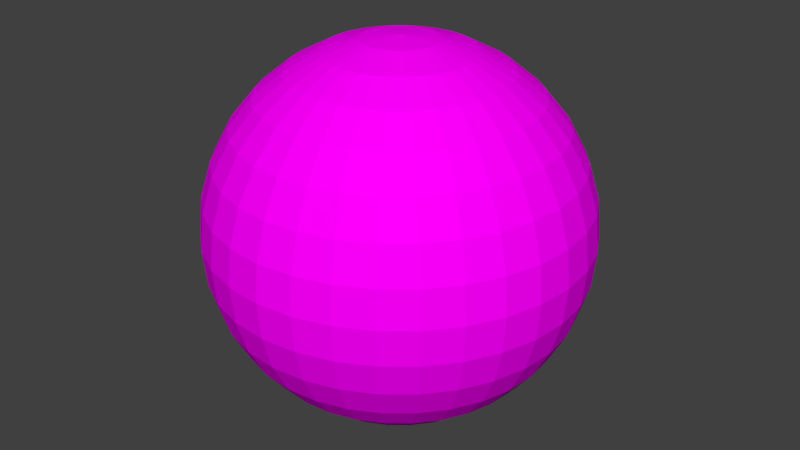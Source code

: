 # Source: ball.blend  (saved by Blender 2.79.0; exported with 4.5.12 LTS)
import bpy
from mathutils import Matrix  # noqa: F401  (used for matrix-valued properties, if any)

bpy.ops.wm.read_factory_settings(use_empty=True)
scene = bpy.context.scene
scene.name = 'Scene'

# ---- collections
col_collection_1 = bpy.data.collections.new('Collection 1'); scene.collection.children.link(col_collection_1)

# ---- images (referenced by path relative to the original .blend; pixels are not part of the script)
import os
ASSET_DIR = os.environ.get("B2B_ASSET_DIR", "")  # directory of the original .blend (textures are referenced by path, not embedded)
HERE = os.path.dirname(os.path.abspath(__file__))  # packed textures are extracted next to this script under _unpacked/

def load_image(name, relpath, width, height, colorspace="sRGB"):
    """Load a texture the original file referenced (path relative to the .blend, or extracted next to this script)."""
    p = next((c for c in (os.path.join(HERE, relpath), os.path.join(ASSET_DIR, relpath)) if relpath and os.path.exists(c)), "")
    if p:
        img = bpy.data.images.load(p, check_existing=True)
        img.name = name
    else:  # same state as the original file: an image datablock whose file is absent (Cycles renders it pink)
        img = bpy.data.images.new(name, width, height)
        img.source = "FILE"
        img.filepath = "//" + (relpath or name)
    img.colorspace_settings.name = colorspace
    return img
img_black_diffuse_color = load_image('BLACK Diffuse Color', '', 1024, 1024, 'sRGB')
img_untitled = load_image('Untitled', 'Materials/BALL.png', 1024, 1024, 'sRGB')

# ---- materials (node trees are filled in below, after node groups)
mat_black = bpy.data.materials.new('BLACK')
mat_black.alpha_threshold = 0.0
mat_black.diffuse_color = (0.0, 0.0, 0.0, 1.0)
mat_black.roughness = 0.5
mat_white = bpy.data.materials.new('WHITE')
mat_white.alpha_threshold = 0.0
mat_white.diffuse_color = (1.0, 1.0, 1.0, 1.0)
mat_white.roughness = 0.5

# ---- material node trees
mat_black.use_nodes = True; mat_black.node_tree.nodes.clear()
_N = mat_black.node_tree.nodes; _L = mat_black.node_tree.links
n0 = _N.new('ShaderNodeOutputMaterial'); n0.name = 'Material Output'; n0.location = (300, 300)
n1 = _N.new('ShaderNodeBsdfDiffuse'); n1.name = 'Diffuse BSDF'; n1.location = (10, 300)
n2 = _N.new('ShaderNodeTexImage'); n2.name = 'Image Texture'; n2.location = (0, 0)
n2.width = 140
n2.image = img_black_diffuse_color
n3 = _N.new('ShaderNodeTexImage'); n3.name = 'Image Texture.001'; n3.location = (-180, 300)
n3.width = 140
n3.image = img_untitled
_L.new(n1.outputs[0], n0.inputs[0])
_L.new(n3.outputs[0], n1.inputs[0])
n0.is_active_output = True
mat_white.use_nodes = True; mat_white.node_tree.nodes.clear()
_N = mat_white.node_tree.nodes; _L = mat_white.node_tree.links
n0 = _N.new('ShaderNodeOutputMaterial'); n0.name = 'Material Output'; n0.location = (300, 300)
n1 = _N.new('ShaderNodeBsdfDiffuse'); n1.name = 'Diffuse BSDF'; n1.location = (10, 300)
n2 = _N.new('ShaderNodeTexImage'); n2.name = 'Image Texture'; n2.location = (-180, 300)
n2.width = 140
n2.image = img_untitled
_L.new(n1.outputs[0], n0.inputs[0])
_L.new(n2.outputs[0], n1.inputs[0])
n0.is_active_output = True

# ---- world
world_world = bpy.data.worlds.new('World'); scene.world = world_world
world_world.use_nodes = True; world_world.node_tree.nodes.clear()
_N = world_world.node_tree.nodes; _L = world_world.node_tree.links
n0 = _N.new('ShaderNodeOutputWorld'); n0.name = 'World Output'; n0.location = (300, 300)
n1 = _N.new('ShaderNodeBackground'); n1.name = 'Background'; n1.location = (10, 300)
n1.inputs[0].default_value = (0.05088, 0.05088, 0.05088, 1.0)
_L.new(n1.outputs[0], n0.inputs[0])
n0.is_active_output = True
world_world.color = (0.05088, 0.05088, 0.05088)
world_world.use_sun_shadow = False
world_world.sun_shadow_jitter_overblur = 0.0
world_world.cycles.sampling_method = 'MANUAL'

# ---- meshes
me_sphere_001 = bpy.data.meshes.new('Sphere.001')
me_sphere_001.from_pydata([(0.0, 0.9808, 0.1951), (0.0, 1.0, 7.55e-08), (0.0, 0.9808, -0.1951), (0.1913, 0.9619, 0.1951), (0.1951, 0.9808, 7.55e-08), (0.1913, 0.9619, -0.1951), (0.3753, 0.9061, 0.1951), (0.3827, 0.9239, 7.55e-08), (0.3753, 0.9061, -0.1951), (0.1084, 0.1622, 0.9808), (0.2126, 0.3182, 0.9239), (0.3087, 0.4619, 0.8315), (0.3928, 0.5879, 0.7071), (0.4619, 0.6913, 0.5556), (0.5133, 0.7682, 0.3827), (0.5449, 0.8155, 0.1951), (0.5556, 0.8315, 7.55e-08), (0.5449, 0.8155, -0.1951), (0.5133, 0.7682, -0.3827), (0.4619, 0.6913, -0.5556), (0.3928, 0.5879, -0.7071), (0.3087, 0.4619, -0.8315), (0.2126, 0.3182, -0.9239), (0.1084, 0.1622, -0.9808), (0.1379, 0.1379, 0.9808), (0.2706, 0.2706, 0.9239), (0.3928, 0.3928, 0.8315), (0.5, 0.5, 0.7071), (0.5879, 0.5879, 0.5556), (0.6533, 0.6533, 0.3827), (0.6935, 0.6935, 0.1951), (0.7071, 0.7071, 7.55e-08), (0.6935, 0.6935, -0.1951), (0.6533, 0.6533, -0.3827), (0.5879, 0.5879, -0.5556), (0.5, 0.5, -0.7071), (0.3928, 0.3928, -0.8315), (0.2706, 0.2706, -0.9239), (0.1379, 0.1379, -0.9808), (0.8155, 0.5449, 0.1951), (0.8315, 0.5556, 7.55e-08), (0.8155, 0.5449, -0.1951), (0.9061, 0.3753, 0.1951), (0.9239, 0.3827, 7.55e-08), (0.9061, 0.3753, -0.1951), (0.9619, 0.1913, 0.1951), (0.9808, 0.1951, 7.55e-08), (0.9619, 0.1913, -0.1951), (0.9808, -3.937e-07, 0.1951), (1.0, -3.788e-07, 7.55e-08), (0.9808, -3.937e-07, -0.1951), (0.9619, -0.1913, 0.1951), (0.9808, -0.1951, 7.55e-08), (0.9619, -0.1913, -0.1951), (0.9061, -0.3753, 0.1951), (0.9239, -0.3827, 7.55e-08), (0.9061, -0.3753, -0.1951), (0.1622, -0.1084, 0.9808), (0.3182, -0.2126, 0.9239), (0.4619, -0.3087, 0.8315), (0.5879, -0.3928, 0.7071), (0.6913, -0.4619, 0.5556), (0.7682, -0.5133, 0.3827), (0.8155, -0.5449, 0.1951), (0.8315, -0.5556, 7.55e-08), (0.8155, -0.5449, -0.1951), (0.7682, -0.5133, -0.3827), (0.6913, -0.4619, -0.5556), (0.5879, -0.3928, -0.7071), (0.4619, -0.3087, -0.8315), (0.3182, -0.2126, -0.9239), (0.1622, -0.1084, -0.9808), (0.1379, -0.138, 0.9808), (0.2706, -0.2706, 0.9239), (0.3928, -0.3928, 0.8315), (0.5, -0.5, 0.7071), (0.5879, -0.5879, 0.5556), (0.6533, -0.6533, 0.3827), (0.6935, -0.6935, 0.1951), (0.7071, -0.7071, 7.55e-08), (0.6935, -0.6935, -0.1951), (0.6533, -0.6533, -0.3827), (0.5879, -0.5879, -0.5556), (0.5, -0.5, -0.7071), (0.3928, -0.3928, -0.8315), (0.2706, -0.2706, -0.9239), (0.1379, -0.138, -0.9808), (0.5449, -0.8155, 0.1951), (0.5556, -0.8315, 7.55e-08), (0.5449, -0.8155, -0.1951), (0.3753, -0.9061, 0.1951), (0.3827, -0.9239, 7.55e-08), (0.3753, -0.9061, -0.1951), (0.1913, -0.9619, 0.1951), (0.1951, -0.9808, 7.55e-08), (0.1913, -0.9619, -0.1951), (-8.544e-08, -0.9808, 0.1951), (-1.003e-07, -1.0, 7.55e-08), (-8.544e-08, -0.9808, -0.1951), (-0.1913, -0.9619, 0.1951), (-0.1951, -0.9808, 7.55e-08), (-0.1913, -0.9619, -0.1951), (-0.3753, -0.9061, 0.1951), (-0.3827, -0.9239, 7.55e-08), (-0.3753, -0.9061, -0.1951), (-0.1084, -0.1622, 0.9808), (-0.2126, -0.3182, 0.9239), (-0.3087, -0.4619, 0.8315), (-0.3928, -0.5879, 0.7071), (-0.4619, -0.6913, 0.5556), (-0.5133, -0.7682, 0.3827), (-0.5449, -0.8155, 0.1951), (-0.5556, -0.8315, 7.55e-08), (-0.5449, -0.8155, -0.1951), (-0.5133, -0.7682, -0.3827), (-0.4619, -0.6913, -0.5556), (-0.3928, -0.5879, -0.7071), (-0.3087, -0.4619, -0.8315), (-0.2126, -0.3182, -0.9239), (-0.1084, -0.1622, -0.9808), (-0.1379, -0.138, 0.9808), (-0.2706, -0.2706, 0.9239), (-0.3928, -0.3928, 0.8315), (-0.5, -0.5, 0.7071), (-0.5879, -0.5879, 0.5556), (-0.6533, -0.6533, 0.3827), (-0.6935, -0.6935, 0.1951), (-0.7071, -0.7071, 7.55e-08), (-0.6935, -0.6935, -0.1951), (-0.6533, -0.6533, -0.3827), (-0.5879, -0.5879, -0.5556), (-0.5, -0.5, -0.7071), (-0.3928, -0.3928, -0.8315), (-0.2706, -0.2706, -0.9239), (-0.1379, -0.1379, -0.9808), (-0.8155, -0.5449, 0.1951), (-0.8315, -0.5556, 7.55e-08), (-0.8155, -0.5449, -0.1951), (-0.9061, -0.3753, 0.1951), (-0.9239, -0.3827, 7.55e-08), (-0.9061, -0.3753, -0.1951), (-0.9619, -0.1913, 0.1951), (-0.9808, -0.1951, 7.55e-08), (-0.9619, -0.1913, -0.1951), (-0.9808, -9.567e-08, 0.1951), (-1.0, -1.404e-07, 7.55e-08), (-0.9808, -9.567e-08, -0.1951), (-0.9619, 0.1913, 0.1951), (-0.9808, 0.1951, 7.55e-08), (-0.9619, 0.1913, -0.1951), (-0.9061, 0.3753, 0.1951), (-0.9239, 0.3827, 7.55e-08), (-0.9061, 0.3753, -0.1951), (-0.1622, 0.1084, 0.9808), (-0.3182, 0.2126, 0.9239), (-0.4619, 0.3087, 0.8315), (-0.5879, 0.3928, 0.7071), (-0.6913, 0.4619, 0.5556), (-0.7682, 0.5133, 0.3827), (-0.8155, 0.5449, 0.1951), (-0.8315, 0.5556, 7.55e-08), (-0.8155, 0.5449, -0.1951), (-0.7682, 0.5133, -0.3827), (-0.6913, 0.4619, -0.5556), (-0.5879, 0.3928, -0.7071), (-0.4619, 0.3087, -0.8315), (-0.3182, 0.2126, -0.9239), (-0.1622, 0.1084, -0.9808), (-0.1379, 0.1379, 0.9808), (-0.2706, 0.2706, 0.9239), (-0.3928, 0.3928, 0.8315), (-0.5, 0.5, 0.7071), (-0.5879, 0.5879, 0.5556), (-0.6533, 0.6533, 0.3827), (-0.6935, 0.6935, 0.1951), (-0.7071, 0.7071, 7.55e-08), (-0.6935, 0.6935, -0.1951), (-0.6533, 0.6533, -0.3827), (-0.5879, 0.5879, -0.5556), (-0.5, 0.5, -0.7071), (-0.3928, 0.3928, -0.8315), (-0.2706, 0.2706, -0.9239), (-0.1379, 0.1379, -0.9808), (-0.5449, 0.8155, 0.1951), (-0.5556, 0.8315, 7.55e-08), (-0.5449, 0.8155, -0.1951), (-0.3753, 0.9061, 0.1951), (-0.3827, 0.9239, 7.55e-08), (-0.3753, 0.9061, -0.1951), (-0.1913, 0.9619, 0.1951), (-0.1951, 0.9808, 7.55e-08), (-0.1913, 0.9619, -0.1951)], [], [(1, 0, 3, 4), (5, 4, 7, 8), (7, 6, 15, 16), (18, 17, 32, 33), (11, 10, 25, 26), (19, 18, 33, 34), (12, 11, 26, 27), (20, 19, 34, 35), (13, 12, 27, 28), (21, 20, 35, 36), (14, 13, 28, 29), (22, 21, 36, 37), (15, 14, 29, 30), (23, 22, 37, 38), (16, 15, 30, 31), (17, 16, 31, 32), (10, 9, 24, 25), (31, 30, 39, 40), (41, 40, 43, 44), (43, 42, 45, 46), (47, 46, 49, 50), (49, 48, 51, 52), (53, 52, 55, 56), (55, 54, 63, 64), (68, 67, 82, 83), (61, 60, 75, 76), (69, 68, 83, 84), (62, 61, 76, 77), (70, 69, 84, 85), (63, 62, 77, 78), (71, 70, 85, 86), (64, 63, 78, 79), (65, 64, 79, 80), (58, 57, 72, 73), (66, 65, 80, 81), (59, 58, 73, 74), (67, 66, 81, 82), (60, 59, 74, 75), (79, 78, 87, 88), (89, 88, 91, 92), (91, 90, 93, 94), (95, 94, 97, 98), (97, 96, 99, 100), (101, 100, 103, 104), (103, 102, 111, 112), (111, 110, 125, 126), (119, 118, 133, 134), (112, 111, 126, 127), (113, 112, 127, 128), (106, 105, 120, 121), (114, 113, 128, 129), (107, 106, 121, 122), (115, 114, 129, 130), (108, 107, 122, 123), (116, 115, 130, 131), (109, 108, 123, 124), (117, 116, 131, 132), (110, 109, 124, 125), (118, 117, 132, 133), (127, 126, 135, 136), (137, 136, 139, 140), (139, 138, 141, 142), (143, 142, 145, 146), (145, 144, 147, 148), (149, 148, 151, 152), (151, 150, 159, 160), (154, 153, 168, 169), (162, 161, 176, 177), (155, 154, 169, 170), (163, 162, 177, 178), (156, 155, 170, 171), (164, 163, 178, 179), (157, 156, 171, 172), (165, 164, 179, 180), (158, 157, 172, 173), (166, 165, 180, 181), (159, 158, 173, 174), (167, 166, 181, 182), (160, 159, 174, 175), (161, 160, 175, 176), (175, 174, 183, 184), (185, 184, 187, 188), (187, 186, 189, 190), (191, 190, 1, 2)])
_uv = me_sphere_001.uv_layers.new(name='UVMap')
_uv.uv.foreach_set('vector', [0.4216, 0.8383, 0.4254, 0.8128, 0.4388, 0.8181, 0.4364, 0.8442, 0.4334, 0.8703, 0.4364, 0.8442, 0.4517, 0.8472, 0.4508, 0.8736, 0.4517, 0.8472, 0.4525, 0.8208, 0.4663, 0.8206, 0.4672, 0.847, 0.04668, 0.8998, 0.04495, 0.8734, 0.0622, 0.8697, 0.06667, 0.8954, 0.0396, 0.7149, 0.03858, 0.6885, 0.04479, 0.6871, 0.04766, 0.7132, 0.04971, 0.9261, 0.04668, 0.8998, 0.06667, 0.8954, 0.07403, 0.9207, 0.04046, 0.7413, 0.0396, 0.7149, 0.04766, 0.7132, 0.05003, 0.7392, 0.05713, 0.9521, 0.04971, 0.9261, 0.07403, 0.9207, 0.08953, 0.9446, 0.04123, 0.7678, 0.04046, 0.7413, 0.05003, 0.7392, 0.05218, 0.7654, 0.1061, 0.9755, 0.05713, 0.9521, 0.08953, 0.9446, 0.1348, 0.9621, 0.04199, 0.7942, 0.04123, 0.7678, 0.05218, 0.7654, 0.05428, 0.7915, 0.2296, 0.9625, 0.1061, 0.9755, 0.1348, 0.9621, 0.2073, 0.9566, 0.04281, 0.8206, 0.04199, 0.7942, 0.05428, 0.7915, 0.05649, 0.8176, 0.2427, 0.9368, 0.2296, 0.9625, 0.2073, 0.9566, 0.2358, 0.9352, 0.04375, 0.847, 0.04281, 0.8206, 0.05649, 0.8176, 0.05903, 0.8437, 0.04495, 0.8734, 0.04375, 0.847, 0.05903, 0.8437, 0.0622, 0.8697, 0.03858, 0.6885, 0.03721, 0.6621, 0.04096, 0.6613, 0.04479, 0.6871, 0.05903, 0.8437, 0.05649, 0.8176, 0.0698, 0.812, 0.0737, 0.8375, 0.07845, 0.8627, 0.0737, 0.8375, 0.08756, 0.8288, 0.09341, 0.8532, 0.08756, 0.8288, 0.08258, 0.8041, 0.09481, 0.7942, 0.1006, 0.8182, 0.1071, 0.8418, 0.1006, 0.8182, 0.1129, 0.8061, 0.1198, 0.8291, 0.1129, 0.8061, 0.1065, 0.7827, 0.1179, 0.7701, 0.1246, 0.793, 0.1316, 0.8156, 0.1246, 0.793, 0.136, 0.7793, 0.143, 0.8018, 0.136, 0.7793, 0.129, 0.7567, 0.1402, 0.7429, 0.1473, 0.7654, 0.1784, 0.8535, 0.1692, 0.8324, 0.1792, 0.8202, 0.1872, 0.8423, 0.1239, 0.6993, 0.1134, 0.679, 0.1225, 0.666, 0.1344, 0.6857, 0.1897, 0.8733, 0.1784, 0.8535, 0.1872, 0.8423, 0.1968, 0.8634, 0.1326, 0.7208, 0.1239, 0.6993, 0.1344, 0.6857, 0.1437, 0.7069, 0.2043, 0.8905, 0.1897, 0.8733, 0.1968, 0.8634, 0.2091, 0.8828, 0.1402, 0.7429, 0.1326, 0.7208, 0.1437, 0.7069, 0.1516, 0.7291, 0.2233, 0.9037, 0.2043, 0.8905, 0.2091, 0.8828, 0.2254, 0.8992, 0.1473, 0.7654, 0.1402, 0.7429, 0.1516, 0.7291, 0.1587, 0.7518, 0.1542, 0.788, 0.1473, 0.7654, 0.1587, 0.7518, 0.1653, 0.7747, 0.0825, 0.6462, 0.06022, 0.6371, 0.06079, 0.632, 0.08613, 0.6369, 0.1614, 0.8104, 0.1542, 0.788, 0.1653, 0.7747, 0.172, 0.7976, 0.1, 0.6609, 0.0825, 0.6462, 0.08613, 0.6369, 0.1069, 0.6491, 0.1692, 0.8324, 0.1614, 0.8104, 0.172, 0.7976, 0.1792, 0.8202, 0.1134, 0.679, 0.1, 0.6609, 0.1069, 0.6491, 0.1225, 0.666, 0.1587, 0.7518, 0.1516, 0.7291, 0.1636, 0.7157, 0.1705, 0.7388, 0.1767, 0.7622, 0.1705, 0.7388, 0.1828, 0.7268, 0.1885, 0.7509, 0.1828, 0.7268, 0.1763, 0.7031, 0.1902, 0.6919, 0.1959, 0.7164, 0.2008, 0.7412, 0.1959, 0.7164, 0.2099, 0.708, 0.2136, 0.7335, 0.2099, 0.708, 0.2053, 0.6826, 0.2217, 0.676, 0.2246, 0.7021, 0.227, 0.7282, 0.2246, 0.7021, 0.24, 0.6991, 0.2407, 0.7255, 0.24, 0.6991, 0.239, 0.6727, 0.2567, 0.6729, 0.2555, 0.6993, 0.2567, 0.6729, 0.2584, 0.6465, 0.2784, 0.6509, 0.2739, 0.6766, 0.249, 0.8842, 0.2503, 0.8578, 0.2565, 0.8592, 0.2527, 0.885, 0.2555, 0.6993, 0.2567, 0.6729, 0.2739, 0.6766, 0.2708, 0.7026, 0.2546, 0.7257, 0.2555, 0.6993, 0.2708, 0.7026, 0.2682, 0.7287, 0.4414, 0.5838, 0.4545, 0.6095, 0.4475, 0.6111, 0.419, 0.5897, 0.2537, 0.7521, 0.2546, 0.7257, 0.2682, 0.7287, 0.266, 0.7548, 0.3178, 0.5708, 0.4414, 0.5838, 0.419, 0.5897, 0.3465, 0.5842, 0.253, 0.7785, 0.2537, 0.7521, 0.266, 0.7548, 0.2639, 0.7809, 0.2689, 0.5942, 0.3178, 0.5708, 0.3465, 0.5842, 0.3013, 0.6017, 0.2522, 0.805, 0.253, 0.7785, 0.2639, 0.7809, 0.2618, 0.807, 0.2615, 0.6202, 0.2689, 0.5942, 0.3013, 0.6017, 0.2858, 0.6256, 0.2513, 0.8314, 0.2522, 0.805, 0.2618, 0.807, 0.2594, 0.8331, 0.2584, 0.6465, 0.2615, 0.6202, 0.2858, 0.6256, 0.2784, 0.6509, 0.2503, 0.8578, 0.2513, 0.8314, 0.2594, 0.8331, 0.2565, 0.8592, 0.2708, 0.7026, 0.2739, 0.6766, 0.2902, 0.6836, 0.2854, 0.7088, 0.2815, 0.7343, 0.2854, 0.7088, 0.2993, 0.7175, 0.2943, 0.7422, 0.2993, 0.7175, 0.3052, 0.6931, 0.3189, 0.7045, 0.3123, 0.7281, 0.3066, 0.7521, 0.3123, 0.7281, 0.3246, 0.7402, 0.3183, 0.7636, 0.3246, 0.7402, 0.3315, 0.7172, 0.3434, 0.7307, 0.3363, 0.7533, 0.3296, 0.7762, 0.3363, 0.7533, 0.3477, 0.767, 0.3408, 0.7896, 0.3477, 0.767, 0.3548, 0.7445, 0.3659, 0.7583, 0.359, 0.7809, 0.416, 0.6557, 0.435, 0.6426, 0.4371, 0.6471, 0.4209, 0.6635, 0.3443, 0.8255, 0.352, 0.8034, 0.3634, 0.8172, 0.3555, 0.8394, 0.4015, 0.673, 0.416, 0.6557, 0.4209, 0.6635, 0.4086, 0.6829, 0.3357, 0.847, 0.3443, 0.8255, 0.3555, 0.8394, 0.3461, 0.8606, 0.3902, 0.6927, 0.4015, 0.673, 0.4086, 0.6829, 0.3989, 0.704, 0.3251, 0.8673, 0.3357, 0.847, 0.3461, 0.8606, 0.3343, 0.8803, 0.381, 0.7139, 0.3902, 0.6927, 0.3989, 0.704, 0.3909, 0.7261, 0.3118, 0.8854, 0.3251, 0.8673, 0.3343, 0.8803, 0.3186, 0.8972, 0.3731, 0.7359, 0.381, 0.7139, 0.3909, 0.7261, 0.3838, 0.7487, 0.2942, 0.9001, 0.3118, 0.8854, 0.3186, 0.8972, 0.2979, 0.9094, 0.3659, 0.7583, 0.3731, 0.7359, 0.3838, 0.7487, 0.3771, 0.7716, 0.272, 0.9092, 0.2942, 0.9001, 0.2979, 0.9094, 0.2725, 0.9143, 0.359, 0.7809, 0.3659, 0.7583, 0.3771, 0.7716, 0.3704, 0.7945, 0.352, 0.8034, 0.359, 0.7809, 0.3704, 0.7945, 0.3634, 0.8172, 0.3704, 0.7945, 0.3771, 0.7716, 0.3885, 0.7841, 0.3822, 0.8075, 0.3753, 0.8306, 0.3822, 0.8075, 0.3946, 0.8195, 0.3881, 0.8432, 0.3946, 0.8195, 0.4003, 0.7954, 0.4125, 0.8051, 0.4077, 0.8299, 0.4019, 0.8544, 0.4077, 0.8299, 0.4216, 0.8383, 0.417, 0.8637])
me_sphere_001.materials.append(mat_black)
me_sphere_001.use_remesh_preserve_volume = False
me_sphere_001.use_remesh_preserve_attributes = False
me_sphere_001.use_mirror_vertex_groups = False
me_sphere_001.update()
me_sphere = bpy.data.meshes.new('Sphere')
me_sphere.from_pydata([(0.0, 0.1951, 0.9808), (0.0, 0.3827, 0.9239), (0.0, 0.5556, 0.8315), (0.0, 0.7071, 0.7071), (0.0, 0.8315, 0.5556), (0.0, 0.9239, 0.3827), (0.0, 0.9808, 0.1951), (0.0, 1.0, 7.55e-08), (0.0, 0.9808, -0.1951), (0.0, 0.5556, -0.8315), (0.03806, 0.1913, 0.9808), (0.07466, 0.3753, 0.9239), (0.1084, 0.5449, 0.8315), (0.1379, 0.6935, 0.7071), (0.1622, 0.8155, 0.5556), (0.1802, 0.9061, 0.3827), (0.1913, 0.9619, 0.1951), (0.1951, 0.9808, 7.55e-08), (0.1913, 0.9619, -0.1951), (0.1802, 0.9061, -0.3827), (0.1622, 0.8155, -0.5556), (0.1379, 0.6935, -0.7071), (0.1084, 0.5449, -0.8315), (0.07466, 0.3753, -0.9239), (0.03806, 0.1913, -0.9808), (0.07466, 0.1802, 0.9808), (0.1464, 0.3536, 0.9239), (0.2126, 0.5133, 0.8315), (0.2706, 0.6533, 0.7071), (0.3182, 0.7682, 0.5556), (0.3536, 0.8536, 0.3827), (0.3753, 0.9061, 0.1951), (0.3827, 0.9239, 7.55e-08), (0.3753, 0.9061, -0.1951), (0.3536, 0.8536, -0.3827), (0.3182, 0.7682, -0.5556), (0.2706, 0.6533, -0.7071), (0.2126, 0.5133, -0.8315), (0.1464, 0.3536, -0.9239), (0.07466, 0.1802, -0.9808), (0.1084, 0.1622, 0.9808), (0.2126, 0.3182, 0.9239), (0.3087, 0.4619, 0.8315), (0.3928, 0.5879, 0.7071), (0.4619, 0.6913, 0.5556), (0.5133, 0.7682, 0.3827), (0.5449, 0.8155, 0.1951), (0.5556, 0.8315, 7.55e-08), (0.5449, 0.8155, -0.1951), (0.5133, 0.7682, -0.3827), (0.4619, 0.6913, -0.5556), (0.3928, 0.5879, -0.7071), (0.3087, 0.4619, -0.8315), (0.2126, 0.3182, -0.9239), (0.1084, 0.1622, -0.9808), (0.1379, 0.1379, 0.9808), (0.2706, 0.2706, 0.9239), (0.3928, 0.3928, 0.8315), (0.5, 0.5, 0.7071), (0.5879, 0.5879, 0.5556), (0.6533, 0.6533, 0.3827), (0.6935, 0.6935, 0.1951), (0.7071, 0.7071, 7.55e-08), (0.6935, 0.6935, -0.1951), (0.6533, 0.6533, -0.3827), (0.5879, 0.5879, -0.5556), (0.5, 0.5, -0.7071), (0.3928, 0.3928, -0.8315), (0.2706, 0.2706, -0.9239), (0.1379, 0.1379, -0.9808), (0.1622, 0.1084, 0.9808), (0.3182, 0.2126, 0.9239), (0.4619, 0.3087, 0.8315), (0.5879, 0.3928, 0.7071), (0.6913, 0.4619, 0.5556), (0.7682, 0.5133, 0.3827), (0.8155, 0.5449, 0.1951), (0.8315, 0.5556, 7.55e-08), (0.8155, 0.5449, -0.1951), (0.7682, 0.5133, -0.3827), (0.6913, 0.4619, -0.5556), (0.5879, 0.3928, -0.7071), (0.4619, 0.3087, -0.8315), (0.3182, 0.2126, -0.9239), (0.1622, 0.1084, -0.9808), (0.1802, 0.07466, 0.9808), (0.3536, 0.1464, 0.9239), (0.5133, 0.2126, 0.8315), (0.6533, 0.2706, 0.7071), (0.7682, 0.3182, 0.5556), (0.8536, 0.3536, 0.3827), (0.9061, 0.3753, 0.1951), (0.9239, 0.3827, 7.55e-08), (0.9061, 0.3753, -0.1951), (0.8536, 0.3536, -0.3827), (0.7682, 0.3182, -0.5556), (0.6533, 0.2706, -0.7071), (0.5133, 0.2126, -0.8315), (0.3536, 0.1464, -0.9239), (0.1802, 0.07466, -0.9808), (0.1913, 0.03806, 0.9808), (0.3753, 0.07466, 0.9239), (0.5449, 0.1084, 0.8315), (0.6935, 0.1379, 0.7071), (0.8155, 0.1622, 0.5556), (0.9061, 0.1802, 0.3827), (0.9619, 0.1913, 0.1951), (0.9808, 0.1951, 7.55e-08), (0.9619, 0.1913, -0.1951), (0.9061, 0.1802, -0.3827), (0.8155, 0.1622, -0.5556), (0.6935, 0.1379, -0.7071), (0.5449, 0.1084, -0.8315), (0.3753, 0.07466, -0.9239), (0.1913, 0.03806, -0.9808), (0.1951, -3.266e-07, 0.9808), (0.3827, -3.192e-07, 0.9239), (0.5556, -3.117e-07, 0.8315), (0.7071, -3.192e-07, 0.7071), (0.8315, -3.341e-07, 0.5556), (0.9239, -2.745e-07, 0.3827), (0.9808, -3.937e-07, 0.1951), (1.0, -3.788e-07, 7.55e-08), (0.9808, -3.937e-07, -0.1951), (0.9239, -2.298e-07, -0.3827), (0.8315, -3.341e-07, -0.5556), (0.7071, -3.192e-07, -0.7071), (0.5556, -3.415e-07, -0.8315), (0.3827, -3.043e-07, -0.9239), (0.1951, -3.08e-07, -0.9808), (0.1913, -0.03806, 0.9808), (0.3753, -0.07466, 0.9239), (0.5449, -0.1084, 0.8315), (0.6935, -0.138, 0.7071), (0.8155, -0.1622, 0.5556), (0.9061, -0.1802, 0.3827), (0.9619, -0.1913, 0.1951), (0.9808, -0.1951, 7.55e-08), (0.9619, -0.1913, -0.1951), (0.9061, -0.1802, -0.3827), (0.8155, -0.1622, -0.5556), (0.6935, -0.138, -0.7071), (0.5449, -0.1084, -0.8315), (0.3753, -0.07466, -0.9239), (0.1913, -0.03806, -0.9808), (0.1802, -0.07466, 0.9808), (0.3536, -0.1464, 0.9239), (0.5133, -0.2126, 0.8315), (0.6533, -0.2706, 0.7071), (0.7682, -0.3182, 0.5556), (0.8536, -0.3536, 0.3827), (0.9061, -0.3753, 0.1951), (0.9239, -0.3827, 7.55e-08), (0.9061, -0.3753, -0.1951), (0.8536, -0.3536, -0.3827), (0.7682, -0.3182, -0.5556), (0.6533, -0.2706, -0.7071), (0.5133, -0.2126, -0.8315), (0.3536, -0.1464, -0.9239), (0.1802, -0.07466, -0.9808), (0.1622, -0.1084, 0.9808), (0.3182, -0.2126, 0.9239), (0.4619, -0.3087, 0.8315), (0.5879, -0.3928, 0.7071), (0.6913, -0.4619, 0.5556), (0.7682, -0.5133, 0.3827), (0.8155, -0.5449, 0.1951), (0.8315, -0.5556, 7.55e-08), (0.8155, -0.5449, -0.1951), (0.7682, -0.5133, -0.3827), (0.6913, -0.4619, -0.5556), (0.5879, -0.3928, -0.7071), (0.4619, -0.3087, -0.8315), (0.3182, -0.2126, -0.9239), (0.1622, -0.1084, -0.9808), (0.1379, -0.138, 0.9808), (0.2706, -0.2706, 0.9239), (0.3928, -0.3928, 0.8315), (0.5, -0.5, 0.7071), (0.5879, -0.5879, 0.5556), (0.6533, -0.6533, 0.3827), (0.6935, -0.6935, 0.1951), (0.7071, -0.7071, 7.55e-08), (0.6935, -0.6935, -0.1951), (0.6533, -0.6533, -0.3827), (0.5879, -0.5879, -0.5556), (0.5, -0.5, -0.7071), (0.3928, -0.3928, -0.8315), (0.2706, -0.2706, -0.9239), (0.1379, -0.138, -0.9808), (0.1084, -0.1622, 0.9808), (0.2126, -0.3182, 0.9239), (0.3087, -0.4619, 0.8315), (0.3928, -0.5879, 0.7071), (0.4619, -0.6913, 0.5556), (0.5133, -0.7682, 0.3827), (0.5449, -0.8155, 0.1951), (0.5556, -0.8315, 7.55e-08), (0.5449, -0.8155, -0.1951), (0.5133, -0.7682, -0.3827), (0.4619, -0.6913, -0.5556), (0.3928, -0.5879, -0.7071), (0.3087, -0.4619, -0.8315), (0.2126, -0.3182, -0.9239), (0.1084, -0.1622, -0.9808), (0.0, -3.258e-07, -1.0), (0.07466, -0.1802, 0.9808), (0.1464, -0.3536, 0.9239), (0.2126, -0.5133, 0.8315), (0.2706, -0.6533, 0.7071), (0.3182, -0.7682, 0.5556), (0.3536, -0.8536, 0.3827), (0.3753, -0.9061, 0.1951), (0.3827, -0.9239, 7.55e-08), (0.3753, -0.9061, -0.1951), (0.3536, -0.8536, -0.3827), (0.3182, -0.7682, -0.5556), (0.2706, -0.6533, -0.7071), (0.2126, -0.5133, -0.8315), (0.1464, -0.3536, -0.9239), (0.07466, -0.1802, -0.9808), (0.03806, -0.1913, 0.9808), (0.07466, -0.3753, 0.9239), (0.1084, -0.5449, 0.8315), (0.1379, -0.6935, 0.7071), (0.1622, -0.8155, 0.5556), (0.1802, -0.9061, 0.3827), (0.1913, -0.9619, 0.1951), (0.1951, -0.9808, 7.55e-08), (0.1913, -0.9619, -0.1951), (0.1802, -0.9061, -0.3827), (0.1622, -0.8155, -0.5556), (0.1379, -0.6935, -0.7071), (0.1084, -0.5449, -0.8315), (0.07466, -0.3753, -0.9239), (0.03806, -0.1913, -0.9808), (-7.212e-09, -0.1951, 0.9808), (4.122e-08, -0.3827, 0.9239), (2.632e-08, -0.5556, 0.8315), (-2.584e-08, -0.7071, 0.7071), (-8.544e-08, -0.8315, 0.5556), (6.357e-08, -0.9239, 0.3827), (-8.544e-08, -0.9808, 0.1951), (-1.003e-07, -1.0, 7.55e-08), (-8.544e-08, -0.9808, -0.1951), (6.357e-08, -0.9239, -0.3827), (-8.544e-08, -0.8315, -0.5556), (-2.584e-08, -0.7071, -0.7071), (-1.094e-08, -0.5556, -0.8315), (3.964e-09, -0.3827, -0.9239), (3.964e-09, -0.1951, -0.9808), (-0.03806, -0.1913, 0.9808), (-0.07466, -0.3753, 0.9239), (-0.1084, -0.5449, 0.8315), (-0.1379, -0.6935, 0.7071), (-0.1622, -0.8155, 0.5556), (-0.1802, -0.9061, 0.3827), (-0.1913, -0.9619, 0.1951), (-0.1951, -0.9808, 7.55e-08), (-0.1913, -0.9619, -0.1951), (-0.1802, -0.9061, -0.3827), (-0.1622, -0.8155, -0.5556), (-0.1379, -0.6935, -0.7071), (-0.1084, -0.5449, -0.8315), (-0.07466, -0.3753, -0.9239), (-0.03806, -0.1913, -0.9808), (-0.07466, -0.1802, 0.9808), (-0.1464, -0.3536, 0.9239), (-0.2126, -0.5133, 0.8315), (-0.2706, -0.6533, 0.7071), (-0.3182, -0.7682, 0.5556), (-0.3536, -0.8536, 0.3827), (-0.3753, -0.9061, 0.1951), (-0.3827, -0.9239, 7.55e-08), (-0.3753, -0.9061, -0.1951), (-0.3536, -0.8536, -0.3827), (-0.3182, -0.7682, -0.5556), (-0.2706, -0.6533, -0.7071), (-0.2126, -0.5133, -0.8315), (-0.1464, -0.3536, -0.9239), (-0.07466, -0.1802, -0.9808), (-0.1084, -0.1622, 0.9808), (-0.2126, -0.3182, 0.9239), (-0.3087, -0.4619, 0.8315), (-0.3928, -0.5879, 0.7071), (-0.4619, -0.6913, 0.5556), (-0.5133, -0.7682, 0.3827), (-0.5449, -0.8155, 0.1951), (-0.5556, -0.8315, 7.55e-08), (-0.5449, -0.8155, -0.1951), (-0.5133, -0.7682, -0.3827), (-0.4619, -0.6913, -0.5556), (-0.3928, -0.5879, -0.7071), (-0.3087, -0.4619, -0.8315), (-0.2126, -0.3182, -0.9239), (-0.1084, -0.1622, -0.9808), (-2.304e-07, -5.562e-07, 1.0), (-0.1379, -0.138, 0.9808), (-0.2706, -0.2706, 0.9239), (-0.3928, -0.3928, 0.8315), (-0.5, -0.5, 0.7071), (-0.5879, -0.5879, 0.5556), (-0.6533, -0.6533, 0.3827), (-0.6935, -0.6935, 0.1951), (-0.7071, -0.7071, 7.55e-08), (-0.6935, -0.6935, -0.1951), (-0.6533, -0.6533, -0.3827), (-0.5879, -0.5879, -0.5556), (-0.5, -0.5, -0.7071), (-0.3928, -0.3928, -0.8315), (-0.2706, -0.2706, -0.9239), (-0.1379, -0.1379, -0.9808), (-0.1622, -0.1084, 0.9808), (-0.3182, -0.2126, 0.9239), (-0.4619, -0.3087, 0.8315), (-0.5879, -0.3928, 0.7071), (-0.6913, -0.4619, 0.5556), (-0.7682, -0.5133, 0.3827), (-0.8155, -0.5449, 0.1951), (-0.8315, -0.5556, 7.55e-08), (-0.8155, -0.5449, -0.1951), (-0.7682, -0.5133, -0.3827), (-0.6913, -0.4619, -0.5556), (-0.5879, -0.3928, -0.7071), (-0.4619, -0.3087, -0.8315), (-0.3182, -0.2126, -0.9239), (-0.1622, -0.1084, -0.9808), (-0.1802, -0.07466, 0.9808), (-0.3536, -0.1464, 0.9239), (-0.5133, -0.2126, 0.8315), (-0.6533, -0.2706, 0.7071), (-0.7682, -0.3182, 0.5556), (-0.8536, -0.3536, 0.3827), (-0.9061, -0.3753, 0.1951), (-0.9239, -0.3827, 7.55e-08), (-0.9061, -0.3753, -0.1951), (-0.8536, -0.3536, -0.3827), (-0.7682, -0.3182, -0.5556), (-0.6533, -0.2706, -0.7071), (-0.5133, -0.2126, -0.8315), (-0.3536, -0.1464, -0.9239), (-0.1802, -0.07466, -0.9808), (-0.1913, -0.03806, 0.9808), (-0.3753, -0.07466, 0.9239), (-0.5449, -0.1084, 0.8315), (-0.6935, -0.1379, 0.7071), (-0.8155, -0.1622, 0.5556), (-0.9061, -0.1802, 0.3827), (-0.9619, -0.1913, 0.1951), (-0.9808, -0.1951, 7.55e-08), (-0.9619, -0.1913, -0.1951), (-0.9061, -0.1802, -0.3827), (-0.8155, -0.1622, -0.5556), (-0.6935, -0.1379, -0.7071), (-0.5449, -0.1084, -0.8315), (-0.3753, -0.07466, -0.9239), (-0.1913, -0.03806, -0.9808), (-0.1951, -3.117e-07, 0.9808), (-0.3827, -2.819e-07, 0.9239), (-0.5556, -2.819e-07, 0.8315), (-0.7071, -1.851e-07, 0.7071), (-0.8315, -1.404e-07, 0.5556), (-0.9239, -3.192e-07, 0.3827), (-0.9808, -9.567e-08, 0.1951), (-1.0, -1.404e-07, 7.55e-08), (-0.9808, -9.567e-08, -0.1951), (-0.9239, -3.192e-07, -0.3827), (-0.8315, -1.404e-07, -0.5556), (-0.7071, -1.851e-07, -0.7071), (-0.5556, -2.596e-07, -0.8315), (-0.3827, -2.521e-07, -0.9239), (-0.1951, -3.155e-07, -0.9808), (-0.1913, 0.03806, 0.9808), (-0.3753, 0.07466, 0.9239), (-0.5449, 0.1084, 0.8315), (-0.6935, 0.1379, 0.7071), (-0.8155, 0.1622, 0.5556), (-0.9061, 0.1802, 0.3827), (-0.9619, 0.1913, 0.1951), (-0.9808, 0.1951, 7.55e-08), (-0.9619, 0.1913, -0.1951), (-0.9061, 0.1802, -0.3827), (-0.8155, 0.1622, -0.5556), (-0.6935, 0.1379, -0.7071), (-0.5449, 0.1084, -0.8315), (-0.3753, 0.07466, -0.9239), (-0.1913, 0.03806, -0.9808), (-0.1802, 0.07466, 0.9808), (-0.3536, 0.1464, 0.9239), (-0.5133, 0.2126, 0.8315), (-0.6533, 0.2706, 0.7071), (-0.7682, 0.3182, 0.5556), (-0.8536, 0.3536, 0.3827), (-0.9061, 0.3753, 0.1951), (-0.9239, 0.3827, 7.55e-08), (-0.9061, 0.3753, -0.1951), (-0.8536, 0.3536, -0.3827), (-0.7682, 0.3182, -0.5556), (-0.6533, 0.2706, -0.7071), (-0.5133, 0.2126, -0.8315), (-0.3536, 0.1464, -0.9239), (-0.1802, 0.07466, -0.9808), (-0.1622, 0.1084, 0.9808), (-0.3182, 0.2126, 0.9239), (-0.4619, 0.3087, 0.8315), (-0.5879, 0.3928, 0.7071), (-0.6913, 0.4619, 0.5556), (-0.7682, 0.5133, 0.3827), (-0.8155, 0.5449, 0.1951), (-0.8315, 0.5556, 7.55e-08), (-0.8155, 0.5449, -0.1951), (-0.7682, 0.5133, -0.3827), (-0.6913, 0.4619, -0.5556), (-0.5879, 0.3928, -0.7071), (-0.4619, 0.3087, -0.8315), (-0.3182, 0.2126, -0.9239), (-0.1622, 0.1084, -0.9808), (-0.1379, 0.1379, 0.9808), (-0.2706, 0.2706, 0.9239), (-0.3928, 0.3928, 0.8315), (-0.5, 0.5, 0.7071), (-0.5879, 0.5879, 0.5556), (-0.6533, 0.6533, 0.3827), (-0.6935, 0.6935, 0.1951), (-0.7071, 0.7071, 7.55e-08), (-0.6935, 0.6935, -0.1951), (-0.6533, 0.6533, -0.3827), (-0.5879, 0.5879, -0.5556), (-0.5, 0.5, -0.7071), (-0.3928, 0.3928, -0.8315), (-0.2706, 0.2706, -0.9239), (-0.1379, 0.1379, -0.9808), (-0.1084, 0.1622, 0.9808), (-0.2126, 0.3182, 0.9239), (-0.3087, 0.4619, 0.8315), (-0.3928, 0.5879, 0.7071), (-0.4619, 0.6913, 0.5556), (-0.5133, 0.7682, 0.3827), (-0.5449, 0.8155, 0.1951), (-0.5556, 0.8315, 7.55e-08), (-0.5449, 0.8155, -0.1951), (-0.5133, 0.7682, -0.3827), (-0.4619, 0.6913, -0.5556), (-0.3928, 0.5879, -0.7071), (-0.3087, 0.4619, -0.8315), (-0.2126, 0.3182, -0.9239), (-0.1084, 0.1622, -0.9808), (-0.07466, 0.1802, 0.9808), (-0.1464, 0.3536, 0.9239), (-0.2126, 0.5133, 0.8315), (-0.2706, 0.6533, 0.7071), (-0.3182, 0.7682, 0.5556), (-0.3536, 0.8536, 0.3827), (-0.3753, 0.9061, 0.1951), (-0.3827, 0.9239, 7.55e-08), (-0.3753, 0.9061, -0.1951), (-0.3536, 0.8536, -0.3827), (-0.3182, 0.7682, -0.5556), (-0.2706, 0.6533, -0.7071), (-0.2126, 0.5133, -0.8315), (-0.1464, 0.3536, -0.9239), (-0.07466, 0.1802, -0.9808), (-0.03806, 0.1913, 0.9808), (-0.07466, 0.3753, 0.9239), (-0.1084, 0.5449, 0.8315), (-0.1379, 0.6935, 0.7071), (-0.1622, 0.8155, 0.5556), (-0.1802, 0.9061, 0.3827), (-0.1913, 0.9619, 0.1951), (-0.1951, 0.9808, 7.55e-08), (-0.1913, 0.9619, -0.1951), (-0.1802, 0.9061, -0.3827), (-0.1622, 0.8155, -0.5556), (-0.1379, 0.6935, -0.7071), (-0.1084, 0.5449, -0.8315), (-0.07466, 0.3753, -0.9239), (-0.03806, 0.1913, -0.9808), (6.357e-08, 0.9239, -0.3827), (2.722e-07, 0.8315, -0.5556), (1.53e-07, 0.7071, -0.7071), (7.847e-08, 0.3827, -0.9239), (1.514e-08, 0.1951, -0.9808)], [], [(2, 1, 11, 12), (478, 477, 19, 20), (3, 2, 12, 13), (479, 478, 20, 21), (4, 3, 13, 14), (9, 479, 21, 22), (5, 4, 14, 15), (480, 9, 22, 23), (6, 5, 15, 16), (481, 480, 23, 24), (0, 296, 10), (205, 481, 24), (8, 7, 17, 18), (1, 0, 10, 11), (477, 8, 18, 19), (11, 10, 25, 26), (19, 18, 33, 34), (12, 11, 26, 27), (20, 19, 34, 35), (13, 12, 27, 28), (21, 20, 35, 36), (14, 13, 28, 29), (22, 21, 36, 37), (15, 14, 29, 30), (23, 22, 37, 38), (16, 15, 30, 31), (24, 23, 38, 39), (17, 16, 31, 32), (10, 296, 25), (205, 24, 39), (37, 36, 51, 52), (30, 29, 44, 45), (38, 37, 52, 53), (31, 30, 45, 46), (39, 38, 53, 54), (25, 296, 40), (205, 39, 54), (33, 32, 47, 48), (26, 25, 40, 41), (34, 33, 48, 49), (27, 26, 41, 42), (35, 34, 49, 50), (28, 27, 42, 43), (36, 35, 50, 51), (29, 28, 43, 44), (40, 296, 55), (205, 54, 69), (68, 67, 82, 83), (61, 60, 75, 76), (69, 68, 83, 84), (55, 296, 70), (205, 69, 84), (63, 62, 77, 78), (56, 55, 70, 71), (64, 63, 78, 79), (57, 56, 71, 72), (65, 64, 79, 80), (58, 57, 72, 73), (66, 65, 80, 81), (59, 58, 73, 74), (67, 66, 81, 82), (60, 59, 74, 75), (72, 71, 86, 87), (80, 79, 94, 95), (73, 72, 87, 88), (81, 80, 95, 96), (74, 73, 88, 89), (82, 81, 96, 97), (75, 74, 89, 90), (83, 82, 97, 98), (76, 75, 90, 91), (84, 83, 98, 99), (77, 76, 91, 92), (70, 296, 85), (205, 84, 99), (71, 70, 85, 86), (79, 78, 93, 94), (91, 90, 105, 106), (99, 98, 113, 114), (85, 296, 100), (205, 99, 114), (93, 92, 107, 108), (86, 85, 100, 101), (94, 93, 108, 109), (87, 86, 101, 102), (95, 94, 109, 110), (88, 87, 102, 103), (96, 95, 110, 111), (89, 88, 103, 104), (97, 96, 111, 112), (90, 89, 104, 105), (98, 97, 112, 113), (110, 109, 124, 125), (103, 102, 117, 118), (111, 110, 125, 126), (104, 103, 118, 119), (112, 111, 126, 127), (105, 104, 119, 120), (113, 112, 127, 128), (106, 105, 120, 121), (114, 113, 128, 129), (107, 106, 121, 122), (100, 296, 115), (205, 114, 129), (101, 100, 115, 116), (109, 108, 123, 124), (102, 101, 116, 117), (129, 128, 143, 144), (115, 296, 130), (205, 129, 144), (123, 122, 137, 138), (116, 115, 130, 131), (124, 123, 138, 139), (117, 116, 131, 132), (125, 124, 139, 140), (118, 117, 132, 133), (126, 125, 140, 141), (119, 118, 133, 134), (127, 126, 141, 142), (120, 119, 134, 135), (128, 127, 142, 143), (121, 120, 135, 136), (133, 132, 147, 148), (141, 140, 155, 156), (134, 133, 148, 149), (142, 141, 156, 157), (135, 134, 149, 150), (143, 142, 157, 158), (136, 135, 150, 151), (144, 143, 158, 159), (137, 136, 151, 152), (130, 296, 145), (205, 144, 159), (131, 130, 145, 146), (139, 138, 153, 154), (132, 131, 146, 147), (140, 139, 154, 155), (145, 296, 160), (205, 159, 174), (153, 152, 167, 168), (146, 145, 160, 161), (154, 153, 168, 169), (147, 146, 161, 162), (155, 154, 169, 170), (148, 147, 162, 163), (156, 155, 170, 171), (149, 148, 163, 164), (157, 156, 171, 172), (150, 149, 164, 165), (158, 157, 172, 173), (151, 150, 165, 166), (159, 158, 173, 174), (160, 296, 175), (205, 174, 189), (205, 189, 204), (183, 182, 197, 198), (176, 175, 190, 191), (184, 183, 198, 199), (177, 176, 191, 192), (185, 184, 199, 200), (178, 177, 192, 193), (186, 185, 200, 201), (179, 178, 193, 194), (187, 186, 201, 202), (180, 179, 194, 195), (188, 187, 202, 203), (181, 180, 195, 196), (189, 188, 203, 204), (175, 296, 190), (202, 201, 217, 218), (195, 194, 210, 211), (203, 202, 218, 219), (196, 195, 211, 212), (204, 203, 219, 220), (197, 196, 212, 213), (190, 296, 206), (205, 204, 220), (191, 190, 206, 207), (199, 198, 214, 215), (192, 191, 207, 208), (200, 199, 215, 216), (193, 192, 208, 209), (201, 200, 216, 217), (194, 193, 209, 210), (207, 206, 221, 222), (215, 214, 229, 230), (208, 207, 222, 223), (216, 215, 230, 231), (209, 208, 223, 224), (217, 216, 231, 232), (210, 209, 224, 225), (218, 217, 232, 233), (211, 210, 225, 226), (219, 218, 233, 234), (212, 211, 226, 227), (220, 219, 234, 235), (206, 296, 221), (205, 220, 235), (214, 213, 228, 229), (226, 225, 240, 241), (234, 233, 248, 249), (227, 226, 241, 242), (235, 234, 249, 250), (228, 227, 242, 243), (221, 296, 236), (205, 235, 250), (222, 221, 236, 237), (230, 229, 244, 245), (223, 222, 237, 238), (231, 230, 245, 246), (224, 223, 238, 239), (232, 231, 246, 247), (225, 224, 239, 240), (233, 232, 247, 248), (245, 244, 259, 260), (238, 237, 252, 253), (246, 245, 260, 261), (239, 238, 253, 254), (247, 246, 261, 262), (240, 239, 254, 255), (248, 247, 262, 263), (241, 240, 255, 256), (249, 248, 263, 264), (242, 241, 256, 257), (250, 249, 264, 265), (236, 296, 251), (205, 250, 265), (244, 243, 258, 259), (237, 236, 251, 252), (264, 263, 278, 279), (257, 256, 271, 272), (265, 264, 279, 280), (258, 257, 272, 273), (251, 296, 266), (205, 265, 280), (252, 251, 266, 267), (260, 259, 274, 275), (253, 252, 267, 268), (261, 260, 275, 276), (254, 253, 268, 269), (262, 261, 276, 277), (255, 254, 269, 270), (263, 262, 277, 278), (256, 255, 270, 271), (268, 267, 282, 283), (276, 275, 290, 291), (269, 268, 283, 284), (277, 276, 291, 292), (270, 269, 284, 285), (278, 277, 292, 293), (271, 270, 285, 286), (279, 278, 293, 294), (272, 271, 286, 287), (280, 279, 294, 295), (266, 296, 281), (205, 280, 295), (274, 273, 288, 289), (267, 266, 281, 282), (275, 274, 289, 290), (281, 296, 297), (205, 295, 311), (307, 306, 321, 322), (300, 299, 314, 315), (308, 307, 322, 323), (301, 300, 315, 316), (309, 308, 323, 324), (302, 301, 316, 317), (310, 309, 324, 325), (303, 302, 317, 318), (311, 310, 325, 326), (297, 296, 312), (205, 311, 326), (305, 304, 319, 320), (298, 297, 312, 313), (306, 305, 320, 321), (299, 298, 313, 314), (326, 325, 340, 341), (319, 318, 333, 334), (312, 296, 327), (205, 326, 341), (313, 312, 327, 328), (321, 320, 335, 336), (314, 313, 328, 329), (322, 321, 336, 337), (315, 314, 329, 330), (323, 322, 337, 338), (316, 315, 330, 331), (324, 323, 338, 339), (317, 316, 331, 332), (325, 324, 339, 340), (318, 317, 332, 333), (338, 337, 352, 353), (331, 330, 345, 346), (339, 338, 353, 354), (332, 331, 346, 347), (340, 339, 354, 355), (333, 332, 347, 348), (341, 340, 355, 356), (327, 296, 342), (205, 341, 356), (335, 334, 349, 350), (328, 327, 342, 343), (336, 335, 350, 351), (329, 328, 343, 344), (337, 336, 351, 352), (330, 329, 344, 345), (342, 296, 357), (205, 356, 371), (343, 342, 357, 358), (351, 350, 365, 366), (344, 343, 358, 359), (352, 351, 366, 367), (345, 344, 359, 360), (353, 352, 367, 368), (346, 345, 360, 361), (354, 353, 368, 369), (347, 346, 361, 362), (355, 354, 369, 370), (348, 347, 362, 363), (356, 355, 370, 371), (349, 348, 363, 364), (361, 360, 375, 376), (369, 368, 383, 384), (362, 361, 376, 377), (370, 369, 384, 385), (363, 362, 377, 378), (371, 370, 385, 386), (357, 296, 372), (205, 371, 386), (365, 364, 379, 380), (358, 357, 372, 373), (366, 365, 380, 381), (359, 358, 373, 374), (367, 366, 381, 382), (360, 359, 374, 375), (368, 367, 382, 383), (373, 372, 387, 388), (381, 380, 395, 396), (374, 373, 388, 389), (382, 381, 396, 397), (375, 374, 389, 390), (383, 382, 397, 398), (376, 375, 390, 391), (384, 383, 398, 399), (377, 376, 391, 392), (385, 384, 399, 400), (378, 377, 392, 393), (386, 385, 400, 401), (379, 378, 393, 394), (372, 296, 387), (205, 386, 401), (399, 398, 413, 414), (392, 391, 406, 407), (400, 399, 414, 415), (393, 392, 407, 408), (401, 400, 415, 416), (387, 296, 402), (205, 401, 416), (395, 394, 409, 410), (388, 387, 402, 403), (396, 395, 410, 411), (389, 388, 403, 404), (397, 396, 411, 412), (390, 389, 404, 405), (398, 397, 412, 413), (391, 390, 405, 406), (402, 296, 417), (205, 416, 431), (422, 421, 436, 437), (430, 429, 444, 445), (423, 422, 437, 438), (431, 430, 445, 446), (417, 296, 432), (205, 431, 446), (425, 424, 439, 440), (418, 417, 432, 433), (426, 425, 440, 441), (419, 418, 433, 434), (427, 426, 441, 442), (420, 419, 434, 435), (428, 427, 442, 443), (421, 420, 435, 436), (429, 428, 443, 444), (441, 440, 455, 456), (434, 433, 448, 449), (442, 441, 456, 457), (435, 434, 449, 450), (443, 442, 457, 458), (436, 435, 450, 451), (444, 443, 458, 459), (437, 436, 451, 452), (445, 444, 459, 460), (438, 437, 452, 453), (446, 445, 460, 461), (439, 438, 453, 454), (432, 296, 447), (205, 446, 461), (433, 432, 447, 448), (460, 459, 474, 475), (453, 452, 467, 468), (461, 460, 475, 476), (447, 296, 462), (205, 461, 476), (455, 454, 469, 470), (448, 447, 462, 463), (456, 455, 470, 471), (449, 448, 463, 464), (457, 456, 471, 472), (450, 449, 464, 465), (458, 457, 472, 473), (451, 450, 465, 466), (459, 458, 473, 474), (452, 451, 466, 467), (472, 471, 477, 478), (465, 464, 2, 3), (473, 472, 478, 479), (466, 465, 3, 4), (474, 473, 479, 9), (467, 466, 4, 5), (475, 474, 9, 480), (468, 467, 5, 6), (476, 475, 480, 481), (469, 468, 6, 7), (462, 296, 0), (205, 476, 481), (463, 462, 0, 1), (471, 470, 8, 477), (464, 463, 1, 2)])
_uv = me_sphere.uv_layers.new(name='UVMap')
_uv.uv.foreach_set('vector', [0.7767, 0.2546, 0.7815, 0.2271, 0.7882, 0.2298, 0.7853, 0.2581, 0.7358, 0.4741, 0.7462, 0.448, 0.7661, 0.4562, 0.7586, 0.4838, 0.7726, 0.2823, 0.7767, 0.2546, 0.7853, 0.2581, 0.7829, 0.2864, 0.7171, 0.4979, 0.7358, 0.4741, 0.7586, 0.4838, 0.7423, 0.51, 0.769, 0.3102, 0.7726, 0.2823, 0.7829, 0.2864, 0.7808, 0.3148, 0.6786, 0.5145, 0.7171, 0.4979, 0.7423, 0.51, 0.6918, 0.5295, 0.7656, 0.338, 0.769, 0.3102, 0.7808, 0.3148, 0.7787, 0.3432, 0.6221, 0.5136, 0.6786, 0.5145, 0.6918, 0.5295, 0.6091, 0.5228, 0.7619, 0.3658, 0.7656, 0.338, 0.7787, 0.3432, 0.7764, 0.3716, 0.5859, 0.4959, 0.6221, 0.5136, 0.6091, 0.5228, 0.5794, 0.4989, 0.788, 0.2, 0.7979, 0.1738, 0.792, 0.2016, 0.5683, 0.4718, 0.5859, 0.4959, 0.5794, 0.4989, 0.7529, 0.421, 0.7579, 0.3935, 0.7739, 0.3999, 0.7707, 0.4282, 0.7815, 0.2271, 0.788, 0.2, 0.792, 0.2016, 0.7882, 0.2298, 0.7462, 0.448, 0.7529, 0.421, 0.7707, 0.4282, 0.7661, 0.4562, 0.7882, 0.2298, 0.792, 0.2016, 0.7961, 0.2024, 0.7949, 0.2311, 0.7661, 0.4562, 0.7707, 0.4282, 0.7895, 0.4318, 0.788, 0.4604, 0.7853, 0.2581, 0.7882, 0.2298, 0.7949, 0.2311, 0.7941, 0.2598, 0.7586, 0.4838, 0.7661, 0.4562, 0.788, 0.4604, 0.7853, 0.489, 0.7829, 0.2864, 0.7853, 0.2581, 0.7941, 0.2598, 0.7933, 0.2884, 0.7423, 0.51, 0.7586, 0.4838, 0.7853, 0.489, 0.7788, 0.5174, 0.7808, 0.3148, 0.7829, 0.2864, 0.7933, 0.2884, 0.7927, 0.3171, 0.6918, 0.5295, 0.7423, 0.51, 0.7788, 0.5174, 0.7297, 0.5437, 0.7787, 0.3432, 0.7808, 0.3148, 0.7927, 0.3171, 0.792, 0.3458, 0.6091, 0.5228, 0.6918, 0.5295, 0.7297, 0.5437, 0.5833, 0.5286, 0.7764, 0.3716, 0.7787, 0.3432, 0.792, 0.3458, 0.7913, 0.3745, 0.5794, 0.4989, 0.6091, 0.5228, 0.5833, 0.5286, 0.5718, 0.5004, 0.7739, 0.3999, 0.7764, 0.3716, 0.7913, 0.3745, 0.7905, 0.4031, 0.792, 0.2016, 0.7979, 0.1738, 0.7961, 0.2024, 0.5683, 0.4718, 0.5794, 0.4989, 0.5718, 0.5004, 0.7297, 0.5437, 0.7788, 0.5174, 0.8218, 0.5169, 0.875, 0.5423, 0.792, 0.3458, 0.7927, 0.3171, 0.8046, 0.317, 0.8054, 0.3456, 0.5833, 0.5286, 0.7297, 0.5437, 0.875, 0.5423, 0.5496, 0.5282, 0.7913, 0.3745, 0.792, 0.3458, 0.8054, 0.3456, 0.8063, 0.3743, 0.5718, 0.5004, 0.5833, 0.5286, 0.5496, 0.5282, 0.5638, 0.5003, 0.7961, 0.2024, 0.7979, 0.1738, 0.8002, 0.2024, 0.5683, 0.4718, 0.5718, 0.5004, 0.5638, 0.5003, 0.7895, 0.4318, 0.7905, 0.4031, 0.8073, 0.4029, 0.8086, 0.4316, 0.7949, 0.2311, 0.7961, 0.2024, 0.8002, 0.2024, 0.8017, 0.231, 0.788, 0.4604, 0.7895, 0.4318, 0.8086, 0.4316, 0.8105, 0.4602, 0.7941, 0.2598, 0.7949, 0.2311, 0.8017, 0.231, 0.8028, 0.2597, 0.7853, 0.489, 0.788, 0.4604, 0.8105, 0.4602, 0.8138, 0.4887, 0.7933, 0.2884, 0.7941, 0.2598, 0.8028, 0.2597, 0.8038, 0.2883, 0.7788, 0.5174, 0.7853, 0.489, 0.8138, 0.4887, 0.8218, 0.5169, 0.7927, 0.3171, 0.7933, 0.2884, 0.8038, 0.2883, 0.8046, 0.317, 0.3409, 0.2024, 0.3386, 0.1738, 0.345, 0.2015, 0.5683, 0.4718, 0.5638, 0.5003, 0.5563, 0.4986, 0.5254, 0.5218, 0.4467, 0.5278, 0.4592, 0.5128, 0.5136, 0.5124, 0.3618, 0.3711, 0.3594, 0.3427, 0.3725, 0.3372, 0.3763, 0.365, 0.5563, 0.4986, 0.5254, 0.5218, 0.5136, 0.5124, 0.55, 0.4955, 0.345, 0.2015, 0.3386, 0.1738, 0.349, 0.1998, 0.5683, 0.4718, 0.5563, 0.4986, 0.55, 0.4955, 0.368, 0.4275, 0.3646, 0.3993, 0.3805, 0.3926, 0.3856, 0.42, 0.3491, 0.2295, 0.345, 0.2015, 0.349, 0.1998, 0.3558, 0.2267, 0.3729, 0.4554, 0.368, 0.4275, 0.3856, 0.42, 0.3926, 0.4469, 0.3522, 0.2578, 0.3491, 0.2295, 0.3558, 0.2267, 0.3609, 0.2541, 0.3809, 0.4828, 0.3729, 0.4554, 0.3926, 0.4469, 0.4031, 0.4728, 0.3548, 0.2861, 0.3522, 0.2578, 0.3609, 0.2541, 0.3651, 0.2817, 0.3977, 0.5087, 0.3809, 0.4828, 0.4031, 0.4728, 0.4218, 0.4963, 0.3572, 0.3144, 0.3548, 0.2861, 0.3651, 0.2817, 0.3689, 0.3095, 0.4467, 0.5278, 0.3977, 0.5087, 0.4218, 0.4963, 0.4592, 0.5128, 0.3594, 0.3427, 0.3572, 0.3144, 0.3689, 0.3095, 0.3725, 0.3372, 0.3609, 0.2541, 0.3558, 0.2267, 0.3623, 0.2226, 0.3694, 0.2488, 0.4031, 0.4728, 0.3926, 0.4469, 0.41, 0.4355, 0.4214, 0.4601, 0.3651, 0.2817, 0.3609, 0.2541, 0.3694, 0.2488, 0.3752, 0.2754, 0.4218, 0.4963, 0.4031, 0.4728, 0.4214, 0.4601, 0.4391, 0.482, 0.3689, 0.3095, 0.3651, 0.2817, 0.3752, 0.2754, 0.3803, 0.3024, 0.4592, 0.5128, 0.4218, 0.4963, 0.4391, 0.482, 0.4683, 0.4979, 0.3725, 0.3372, 0.3689, 0.3095, 0.3803, 0.3024, 0.3852, 0.3294, 0.5136, 0.5124, 0.4592, 0.5128, 0.4683, 0.4979, 0.5091, 0.5018, 0.3763, 0.365, 0.3725, 0.3372, 0.3852, 0.3294, 0.3901, 0.3564, 0.55, 0.4955, 0.5136, 0.5124, 0.5091, 0.5018, 0.5453, 0.4913, 0.3805, 0.3926, 0.3763, 0.365, 0.3901, 0.3564, 0.3955, 0.3832, 0.349, 0.1998, 0.3386, 0.1738, 0.3527, 0.1973, 0.5683, 0.4718, 0.55, 0.4955, 0.5453, 0.4913, 0.3558, 0.2267, 0.349, 0.1998, 0.3527, 0.1973, 0.3623, 0.2226, 0.3926, 0.4469, 0.3856, 0.42, 0.4019, 0.4097, 0.41, 0.4355, 0.3901, 0.3564, 0.3852, 0.3294, 0.3975, 0.3195, 0.4034, 0.3456, 0.5453, 0.4913, 0.5091, 0.5018, 0.5086, 0.4908, 0.5423, 0.4863, 0.3527, 0.1973, 0.3386, 0.1738, 0.3563, 0.194, 0.5683, 0.4718, 0.5453, 0.4913, 0.5423, 0.4863, 0.4019, 0.4097, 0.3955, 0.3832, 0.4096, 0.3717, 0.4167, 0.3973, 0.3623, 0.2226, 0.3527, 0.1973, 0.3563, 0.194, 0.3685, 0.2172, 0.41, 0.4355, 0.4019, 0.4097, 0.4167, 0.3973, 0.4253, 0.4222, 0.3694, 0.2488, 0.3623, 0.2226, 0.3685, 0.2172, 0.3777, 0.2418, 0.4214, 0.4601, 0.41, 0.4355, 0.4253, 0.4222, 0.4366, 0.4459, 0.3752, 0.2754, 0.3694, 0.2488, 0.3777, 0.2418, 0.3851, 0.2673, 0.4391, 0.482, 0.4214, 0.4601, 0.4366, 0.4459, 0.4526, 0.467, 0.3803, 0.3024, 0.3752, 0.2754, 0.3851, 0.2673, 0.3915, 0.2933, 0.4683, 0.4979, 0.4391, 0.482, 0.4526, 0.467, 0.4762, 0.4833, 0.3852, 0.3294, 0.3803, 0.3024, 0.3915, 0.2933, 0.3975, 0.3195, 0.5091, 0.5018, 0.4683, 0.4979, 0.4762, 0.4833, 0.5086, 0.4908, 0.4366, 0.4459, 0.4253, 0.4222, 0.4391, 0.4078, 0.4499, 0.431, 0.3851, 0.2673, 0.3777, 0.2418, 0.3858, 0.2335, 0.3948, 0.2576, 0.4526, 0.467, 0.4366, 0.4459, 0.4499, 0.431, 0.4642, 0.452, 0.3915, 0.2933, 0.3851, 0.2673, 0.3948, 0.2576, 0.4025, 0.2825, 0.4762, 0.4833, 0.4526, 0.467, 0.4642, 0.452, 0.4838, 0.4693, 0.3975, 0.3195, 0.3915, 0.2933, 0.4025, 0.2825, 0.4094, 0.3078, 0.5086, 0.4908, 0.4762, 0.4833, 0.4838, 0.4693, 0.5102, 0.4799, 0.4034, 0.3456, 0.3975, 0.3195, 0.4094, 0.3078, 0.4161, 0.3332, 0.5423, 0.4863, 0.5086, 0.4908, 0.5102, 0.4799, 0.5407, 0.4809, 0.4096, 0.3717, 0.4034, 0.3456, 0.4161, 0.3332, 0.423, 0.3585, 0.3563, 0.194, 0.3386, 0.1738, 0.3595, 0.1901, 0.5683, 0.4718, 0.5423, 0.4863, 0.5407, 0.4809, 0.3685, 0.2172, 0.3563, 0.194, 0.3595, 0.1901, 0.3745, 0.2106, 0.4253, 0.4222, 0.4167, 0.3973, 0.4305, 0.3835, 0.4391, 0.4078, 0.3777, 0.2418, 0.3685, 0.2172, 0.3745, 0.2106, 0.3858, 0.2335, 0.5407, 0.4809, 0.5102, 0.4799, 0.5133, 0.4694, 0.5404, 0.4753, 0.3595, 0.1901, 0.3386, 0.1738, 0.3622, 0.1856, 0.5683, 0.4718, 0.5407, 0.4809, 0.5404, 0.4753, 0.4305, 0.3835, 0.423, 0.3585, 0.4357, 0.3443, 0.4433, 0.3689, 0.3745, 0.2106, 0.3595, 0.1901, 0.3622, 0.1856, 0.3802, 0.203, 0.4391, 0.4078, 0.4305, 0.3835, 0.4433, 0.3689, 0.4519, 0.3929, 0.3858, 0.2335, 0.3745, 0.2106, 0.3802, 0.203, 0.3937, 0.2238, 0.4499, 0.431, 0.4391, 0.4078, 0.4519, 0.3929, 0.462, 0.416, 0.3948, 0.2576, 0.3858, 0.2335, 0.3937, 0.2238, 0.4044, 0.2465, 0.4642, 0.452, 0.4499, 0.431, 0.462, 0.416, 0.4746, 0.4374, 0.4025, 0.2825, 0.3948, 0.2576, 0.4044, 0.2465, 0.4133, 0.2703, 0.4838, 0.4693, 0.4642, 0.452, 0.4746, 0.4374, 0.4913, 0.4559, 0.4094, 0.3078, 0.4025, 0.2825, 0.4133, 0.2703, 0.4211, 0.2948, 0.5102, 0.4799, 0.4838, 0.4693, 0.4913, 0.4559, 0.5133, 0.4694, 0.4161, 0.3332, 0.4094, 0.3078, 0.4211, 0.2948, 0.4284, 0.3195, 0.4044, 0.2465, 0.3937, 0.2238, 0.4015, 0.2129, 0.4139, 0.2341, 0.4746, 0.4374, 0.462, 0.416, 0.4732, 0.4012, 0.4845, 0.4233, 0.4133, 0.2703, 0.4044, 0.2465, 0.4139, 0.2341, 0.424, 0.257, 0.4913, 0.4559, 0.4746, 0.4374, 0.4845, 0.4233, 0.4987, 0.4432, 0.4211, 0.2948, 0.4133, 0.2703, 0.424, 0.257, 0.4327, 0.2807, 0.5133, 0.4694, 0.4913, 0.4559, 0.4987, 0.4432, 0.5174, 0.4594, 0.4284, 0.3195, 0.4211, 0.2948, 0.4327, 0.2807, 0.4405, 0.305, 0.5404, 0.4753, 0.5133, 0.4694, 0.5174, 0.4594, 0.5412, 0.4698, 0.4357, 0.3443, 0.4284, 0.3195, 0.4405, 0.305, 0.448, 0.3295, 0.3622, 0.1856, 0.3386, 0.1738, 0.3644, 0.1806, 0.5683, 0.4718, 0.5404, 0.4753, 0.5412, 0.4698, 0.3802, 0.203, 0.3622, 0.1856, 0.3644, 0.1806, 0.3854, 0.1945, 0.4519, 0.3929, 0.4433, 0.3689, 0.4557, 0.3539, 0.4639, 0.3779, 0.3937, 0.2238, 0.3802, 0.203, 0.3854, 0.1945, 0.4015, 0.2129, 0.462, 0.416, 0.4519, 0.3929, 0.4639, 0.3779, 0.4732, 0.4012, 0.3644, 0.1806, 0.3386, 0.1738, 0.3659, 0.1753, 0.5683, 0.4718, 0.5412, 0.4698, 0.5427, 0.4644, 0.4557, 0.3539, 0.448, 0.3295, 0.4603, 0.3144, 0.4678, 0.3389, 0.3854, 0.1945, 0.3644, 0.1806, 0.3659, 0.1753, 0.39, 0.1851, 0.4639, 0.3779, 0.4557, 0.3539, 0.4678, 0.3389, 0.4756, 0.3632, 0.4015, 0.2129, 0.3854, 0.1945, 0.39, 0.1851, 0.409, 0.201, 0.4732, 0.4012, 0.4639, 0.3779, 0.4756, 0.3632, 0.4841, 0.3871, 0.4139, 0.2341, 0.4015, 0.2129, 0.409, 0.201, 0.4235, 0.2208, 0.4845, 0.4233, 0.4732, 0.4012, 0.4841, 0.3871, 0.4941, 0.41, 0.424, 0.257, 0.4139, 0.2341, 0.4235, 0.2208, 0.4349, 0.2427, 0.4987, 0.4432, 0.4845, 0.4233, 0.4941, 0.41, 0.5063, 0.4314, 0.4327, 0.2807, 0.424, 0.257, 0.4349, 0.2427, 0.4444, 0.266, 0.5174, 0.4594, 0.4987, 0.4432, 0.5063, 0.4314, 0.5221, 0.4502, 0.4405, 0.305, 0.4327, 0.2807, 0.4444, 0.266, 0.4526, 0.29, 0.5412, 0.4698, 0.5174, 0.4594, 0.5221, 0.4502, 0.5427, 0.4644, 0.3659, 0.1753, 0.3386, 0.1738, 0.3665, 0.1697, 0.5683, 0.4718, 0.5427, 0.4644, 0.545, 0.4595, 0.5683, 0.4718, 0.545, 0.4595, 0.5478, 0.4551, 0.4799, 0.3245, 0.4727, 0.2996, 0.4854, 0.2855, 0.4922, 0.3109, 0.394, 0.175, 0.3665, 0.1697, 0.366, 0.1641, 0.3969, 0.1645, 0.4871, 0.3493, 0.4799, 0.3245, 0.4922, 0.3109, 0.4988, 0.3364, 0.4165, 0.1883, 0.394, 0.175, 0.3969, 0.1645, 0.4239, 0.1747, 0.4949, 0.3738, 0.4871, 0.3493, 0.4988, 0.3364, 0.5057, 0.3618, 0.4334, 0.2066, 0.4165, 0.1883, 0.4239, 0.1747, 0.444, 0.1919, 0.5036, 0.3978, 0.4949, 0.3738, 0.5057, 0.3618, 0.5132, 0.3868, 0.4463, 0.2279, 0.4334, 0.2066, 0.444, 0.1919, 0.4584, 0.2129, 0.5141, 0.4207, 0.5036, 0.3978, 0.5132, 0.3868, 0.522, 0.4111, 0.4565, 0.251, 0.4463, 0.2279, 0.4584, 0.2129, 0.4693, 0.2361, 0.5274, 0.4417, 0.5141, 0.4207, 0.522, 0.4111, 0.533, 0.4342, 0.465, 0.2751, 0.4565, 0.251, 0.4693, 0.2361, 0.478, 0.2605, 0.545, 0.4595, 0.5274, 0.4417, 0.533, 0.4342, 0.5478, 0.4551, 0.3665, 0.1697, 0.3386, 0.1738, 0.366, 0.1641, 0.522, 0.4111, 0.5132, 0.3868, 0.5229, 0.3773, 0.5301, 0.4029, 0.4693, 0.2361, 0.4584, 0.2129, 0.4719, 0.1981, 0.4832, 0.2218, 0.533, 0.4342, 0.522, 0.4111, 0.5301, 0.4029, 0.5391, 0.4278, 0.478, 0.2605, 0.4693, 0.2361, 0.4832, 0.2218, 0.4918, 0.2468, 0.5478, 0.4551, 0.533, 0.4342, 0.5391, 0.4278, 0.551, 0.4512, 0.4854, 0.2855, 0.478, 0.2605, 0.4918, 0.2468, 0.4988, 0.2726, 0.366, 0.1641, 0.3386, 0.1738, 0.3643, 0.1588, 0.5683, 0.4718, 0.5478, 0.4551, 0.551, 0.4512, 0.3969, 0.1645, 0.366, 0.1641, 0.3643, 0.1588, 0.3984, 0.1536, 0.4988, 0.3364, 0.4922, 0.3109, 0.505, 0.2987, 0.5108, 0.3249, 0.4239, 0.1747, 0.3969, 0.1645, 0.3984, 0.1536, 0.4315, 0.1606, 0.5057, 0.3618, 0.4988, 0.3364, 0.5108, 0.3249, 0.5167, 0.3512, 0.444, 0.1919, 0.4239, 0.1747, 0.4315, 0.1606, 0.4557, 0.1769, 0.5132, 0.3868, 0.5057, 0.3618, 0.5167, 0.3512, 0.5229, 0.3773, 0.4584, 0.2129, 0.444, 0.1919, 0.4557, 0.1769, 0.4719, 0.1981, 0.3984, 0.1536, 0.3643, 0.1588, 0.3611, 0.1539, 0.3975, 0.1426, 0.5108, 0.3249, 0.505, 0.2987, 0.5183, 0.2882, 0.5232, 0.3152, 0.4315, 0.1606, 0.3984, 0.1536, 0.3975, 0.1426, 0.4396, 0.146, 0.5167, 0.3512, 0.5108, 0.3249, 0.5232, 0.3152, 0.5279, 0.3424, 0.4557, 0.1769, 0.4315, 0.1606, 0.4396, 0.146, 0.4696, 0.162, 0.5229, 0.3773, 0.5167, 0.3512, 0.5279, 0.3424, 0.5329, 0.3694, 0.4719, 0.1981, 0.4557, 0.1769, 0.4696, 0.162, 0.4875, 0.184, 0.5301, 0.4029, 0.5229, 0.3773, 0.5329, 0.3694, 0.5385, 0.3962, 0.4832, 0.2218, 0.4719, 0.1981, 0.4875, 0.184, 0.4988, 0.2087, 0.5391, 0.4278, 0.5301, 0.4029, 0.5385, 0.3962, 0.5454, 0.4225, 0.4918, 0.2468, 0.4832, 0.2218, 0.4988, 0.2087, 0.5068, 0.2346, 0.551, 0.4512, 0.5391, 0.4278, 0.5454, 0.4225, 0.5546, 0.448, 0.3643, 0.1588, 0.3386, 0.1738, 0.3611, 0.1539, 0.5683, 0.4718, 0.551, 0.4512, 0.5546, 0.448, 0.505, 0.2987, 0.4988, 0.2726, 0.5131, 0.2612, 0.5183, 0.2882, 0.4988, 0.2087, 0.4875, 0.184, 0.5062, 0.1715, 0.5165, 0.1976, 0.5454, 0.4225, 0.5385, 0.3962, 0.547, 0.391, 0.5519, 0.4185, 0.5068, 0.2346, 0.4988, 0.2087, 0.5165, 0.1976, 0.5232, 0.2246, 0.5546, 0.448, 0.5454, 0.4225, 0.5519, 0.4185, 0.5584, 0.4456, 0.5131, 0.2612, 0.5068, 0.2346, 0.5232, 0.2246, 0.5282, 0.2521, 0.3611, 0.1539, 0.3386, 0.1738, 0.3562, 0.1498, 0.5683, 0.4718, 0.5546, 0.448, 0.5584, 0.4456, 0.3975, 0.1426, 0.3611, 0.1539, 0.3562, 0.1498, 0.3924, 0.1321, 0.5232, 0.3152, 0.5183, 0.2882, 0.5323, 0.2798, 0.5359, 0.3076, 0.4396, 0.146, 0.3975, 0.1426, 0.3924, 0.1321, 0.4489, 0.1311, 0.5279, 0.3424, 0.5232, 0.3152, 0.5359, 0.3076, 0.5394, 0.3355, 0.4696, 0.162, 0.4396, 0.146, 0.4489, 0.1311, 0.4875, 0.1478, 0.5329, 0.3694, 0.5279, 0.3424, 0.5394, 0.3355, 0.543, 0.3633, 0.4875, 0.184, 0.4696, 0.162, 0.4875, 0.1478, 0.5062, 0.1715, 0.5385, 0.3962, 0.5329, 0.3694, 0.543, 0.3633, 0.547, 0.391, 0.5359, 0.3076, 0.5323, 0.2798, 0.5468, 0.2741, 0.549, 0.3024, 0.4489, 0.1311, 0.3924, 0.1321, 0.3794, 0.1229, 0.4621, 0.1161, 0.5394, 0.3355, 0.5359, 0.3076, 0.549, 0.3024, 0.5511, 0.3308, 0.4875, 0.1478, 0.4489, 0.1311, 0.4621, 0.1161, 0.5127, 0.1357, 0.543, 0.3633, 0.5394, 0.3355, 0.5511, 0.3308, 0.5533, 0.3592, 0.5062, 0.1715, 0.4875, 0.1478, 0.5127, 0.1357, 0.5289, 0.1619, 0.547, 0.391, 0.543, 0.3633, 0.5533, 0.3592, 0.5557, 0.3876, 0.5165, 0.1976, 0.5062, 0.1715, 0.5289, 0.1619, 0.5365, 0.1895, 0.5519, 0.4185, 0.547, 0.391, 0.5557, 0.3876, 0.5585, 0.4159, 0.5232, 0.2246, 0.5165, 0.1976, 0.5365, 0.1895, 0.541, 0.2175, 0.5584, 0.4456, 0.5519, 0.4185, 0.5585, 0.4159, 0.5624, 0.444, 0.3562, 0.1498, 0.3386, 0.1738, 0.3498, 0.1468, 0.5683, 0.4718, 0.5584, 0.4456, 0.5624, 0.444, 0.5323, 0.2798, 0.5282, 0.2521, 0.5442, 0.2457, 0.5468, 0.2741, 0.3924, 0.1321, 0.3562, 0.1498, 0.3498, 0.1468, 0.3794, 0.1229, 0.5585, 0.4159, 0.5557, 0.3876, 0.5644, 0.3859, 0.5653, 0.4146, 0.541, 0.2175, 0.5365, 0.1895, 0.5583, 0.1852, 0.5598, 0.2138, 0.5624, 0.444, 0.5585, 0.4159, 0.5653, 0.4146, 0.5665, 0.4432, 0.5442, 0.2457, 0.541, 0.2175, 0.5598, 0.2138, 0.5608, 0.2425, 0.3498, 0.1468, 0.3386, 0.1738, 0.3422, 0.1453, 0.5683, 0.4718, 0.5624, 0.444, 0.5665, 0.4432, 0.3794, 0.1229, 0.3498, 0.1468, 0.3422, 0.1453, 0.3536, 0.1171, 0.549, 0.3024, 0.5468, 0.2741, 0.5616, 0.2712, 0.5623, 0.2999, 0.4621, 0.1161, 0.3794, 0.1229, 0.3536, 0.1171, 0.5, 0.1019, 0.5511, 0.3308, 0.549, 0.3024, 0.5623, 0.2999, 0.563, 0.3285, 0.5127, 0.1357, 0.4621, 0.1161, 0.5, 0.1019, 0.5492, 0.1282, 0.5533, 0.3592, 0.5511, 0.3308, 0.563, 0.3285, 0.5637, 0.3572, 0.5289, 0.1619, 0.5127, 0.1357, 0.5492, 0.1282, 0.5557, 0.1566, 0.5557, 0.3876, 0.5533, 0.3592, 0.5637, 0.3572, 0.5644, 0.3859, 0.5365, 0.1895, 0.5289, 0.1619, 0.5557, 0.1566, 0.5583, 0.1852, 0.9593, 0.1019, 0.8129, 0.1171, 0.7792, 0.1175, 0.6453, 0.1034, 0.563, 0.3285, 0.5623, 0.2999, 0.5758, 0.3, 0.5749, 0.3287, 0.5492, 0.1282, 0.5, 0.1019, 0.6453, 0.1034, 0.5922, 0.1287, 0.5637, 0.3572, 0.563, 0.3285, 0.5749, 0.3287, 0.5741, 0.3573, 0.5557, 0.1566, 0.5492, 0.1282, 0.5922, 0.1287, 0.5841, 0.157, 0.5644, 0.3859, 0.5637, 0.3572, 0.5741, 0.3573, 0.5732, 0.386, 0.5583, 0.1852, 0.5557, 0.1566, 0.5841, 0.157, 0.5808, 0.1855, 0.5653, 0.4146, 0.5644, 0.3859, 0.5732, 0.386, 0.5721, 0.4146, 0.5598, 0.2138, 0.5583, 0.1852, 0.5808, 0.1855, 0.579, 0.2141, 0.5665, 0.4432, 0.5653, 0.4146, 0.5721, 0.4146, 0.5706, 0.4433, 0.8015, 0.1453, 0.7979, 0.1738, 0.7935, 0.1454, 0.5683, 0.4718, 0.5665, 0.4432, 0.5706, 0.4433, 0.5616, 0.2712, 0.5608, 0.2425, 0.5777, 0.2427, 0.5766, 0.2714, 0.8129, 0.1171, 0.8015, 0.1453, 0.7935, 0.1454, 0.7792, 0.1175, 0.5623, 0.2999, 0.5616, 0.2712, 0.5766, 0.2714, 0.5758, 0.3, 0.7935, 0.1454, 0.7979, 0.1738, 0.786, 0.1471, 0.5683, 0.4718, 0.5706, 0.4433, 0.5746, 0.4441, 0.5868, 0.3313, 0.5891, 0.3029, 0.6021, 0.3084, 0.5985, 0.3362, 0.6273, 0.1369, 0.6764, 0.1179, 0.6888, 0.1329, 0.6515, 0.1494, 0.5845, 0.3596, 0.5868, 0.3313, 0.5985, 0.3362, 0.5947, 0.3639, 0.6105, 0.1628, 0.6273, 0.1369, 0.6515, 0.1494, 0.6328, 0.1729, 0.5819, 0.3879, 0.5845, 0.3596, 0.5947, 0.3639, 0.5905, 0.3915, 0.6025, 0.1902, 0.6105, 0.1628, 0.6328, 0.1729, 0.6222, 0.1988, 0.5788, 0.4161, 0.5819, 0.3879, 0.5905, 0.3915, 0.5854, 0.4189, 0.5977, 0.2182, 0.6025, 0.1902, 0.6222, 0.1988, 0.6153, 0.2257, 0.5746, 0.4441, 0.5788, 0.4161, 0.5854, 0.4189, 0.5786, 0.4459, 0.786, 0.1471, 0.7979, 0.1738, 0.7797, 0.1502, 0.5683, 0.4718, 0.5746, 0.4441, 0.5786, 0.4459, 0.5915, 0.2746, 0.5942, 0.2463, 0.6101, 0.253, 0.6059, 0.2807, 0.755, 0.1238, 0.786, 0.1471, 0.7797, 0.1502, 0.7432, 0.1333, 0.5891, 0.3029, 0.5915, 0.2746, 0.6059, 0.2807, 0.6021, 0.3084, 0.6764, 0.1179, 0.755, 0.1238, 0.7432, 0.1333, 0.6888, 0.1329, 0.5786, 0.4459, 0.5854, 0.4189, 0.5919, 0.4231, 0.5824, 0.4484, 0.6101, 0.253, 0.6153, 0.2257, 0.6315, 0.236, 0.6252, 0.2625, 0.7797, 0.1502, 0.7979, 0.1738, 0.775, 0.1544, 0.5683, 0.4718, 0.5786, 0.4459, 0.5824, 0.4484, 0.7432, 0.1333, 0.7797, 0.1502, 0.775, 0.1544, 0.7388, 0.1439, 0.6021, 0.3084, 0.6059, 0.2807, 0.6198, 0.2893, 0.6148, 0.3163, 0.6888, 0.1329, 0.7432, 0.1333, 0.7388, 0.1439, 0.6979, 0.1478, 0.5985, 0.3362, 0.6021, 0.3084, 0.6148, 0.3163, 0.61, 0.3433, 0.6515, 0.1494, 0.6888, 0.1329, 0.6979, 0.1478, 0.6687, 0.1637, 0.5947, 0.3639, 0.5985, 0.3362, 0.61, 0.3433, 0.6049, 0.3702, 0.6328, 0.1729, 0.6515, 0.1494, 0.6687, 0.1637, 0.651, 0.1856, 0.5905, 0.3915, 0.5947, 0.3639, 0.6049, 0.3702, 0.599, 0.3969, 0.6222, 0.1988, 0.6328, 0.1729, 0.651, 0.1856, 0.6396, 0.2101, 0.5854, 0.4189, 0.5905, 0.3915, 0.599, 0.3969, 0.5919, 0.4231, 0.6153, 0.2257, 0.6222, 0.1988, 0.6396, 0.2101, 0.6315, 0.236, 0.6049, 0.3702, 0.61, 0.3433, 0.6212, 0.3524, 0.6148, 0.3783, 0.651, 0.1856, 0.6687, 0.1637, 0.6823, 0.1786, 0.6663, 0.1998, 0.599, 0.3969, 0.6049, 0.3702, 0.6148, 0.3783, 0.6074, 0.4038, 0.6396, 0.2101, 0.651, 0.1856, 0.6663, 0.1998, 0.655, 0.2234, 0.5919, 0.4231, 0.599, 0.3969, 0.6074, 0.4038, 0.5982, 0.4285, 0.6315, 0.236, 0.6396, 0.2101, 0.655, 0.2234, 0.6464, 0.2483, 0.5824, 0.4484, 0.5919, 0.4231, 0.5982, 0.4285, 0.5859, 0.4516, 0.775, 0.1544, 0.7979, 0.1738, 0.7719, 0.1594, 0.5683, 0.4718, 0.5824, 0.4484, 0.5859, 0.4516, 0.6198, 0.2893, 0.6252, 0.2625, 0.6393, 0.274, 0.633, 0.3, 0.7388, 0.1439, 0.775, 0.1544, 0.7719, 0.1594, 0.7382, 0.1549, 0.6148, 0.3163, 0.6198, 0.2893, 0.633, 0.3, 0.6271, 0.3262, 0.6979, 0.1478, 0.7388, 0.1439, 0.7382, 0.1549, 0.7059, 0.1623, 0.61, 0.3433, 0.6148, 0.3163, 0.6271, 0.3262, 0.6212, 0.3524, 0.6687, 0.1637, 0.6979, 0.1478, 0.7059, 0.1623, 0.6823, 0.1786, 0.7719, 0.1594, 0.7979, 0.1738, 0.7704, 0.1648, 0.5683, 0.4718, 0.5859, 0.4516, 0.5891, 0.4555, 0.7382, 0.1549, 0.7719, 0.1594, 0.7704, 0.1648, 0.7399, 0.1657, 0.6271, 0.3262, 0.633, 0.3, 0.6458, 0.3124, 0.6391, 0.3378, 0.7059, 0.1623, 0.7382, 0.1549, 0.7399, 0.1657, 0.7135, 0.1764, 0.6212, 0.3524, 0.6271, 0.3262, 0.6391, 0.3378, 0.6321, 0.3631, 0.6823, 0.1786, 0.7059, 0.1623, 0.7135, 0.1764, 0.6938, 0.1936, 0.6148, 0.3783, 0.6212, 0.3524, 0.6321, 0.3631, 0.6245, 0.388, 0.6663, 0.1998, 0.6823, 0.1786, 0.6938, 0.1936, 0.6796, 0.2147, 0.6074, 0.4038, 0.6148, 0.3783, 0.6245, 0.388, 0.6155, 0.4122, 0.655, 0.2234, 0.6663, 0.1998, 0.6796, 0.2147, 0.6688, 0.2378, 0.5982, 0.4285, 0.6074, 0.4038, 0.6155, 0.4122, 0.6042, 0.435, 0.6464, 0.2483, 0.655, 0.2234, 0.6688, 0.2378, 0.6601, 0.2621, 0.5859, 0.4516, 0.5982, 0.4285, 0.6042, 0.435, 0.5891, 0.4555, 0.6393, 0.274, 0.6464, 0.2483, 0.6601, 0.2621, 0.6526, 0.2871, 0.6796, 0.2147, 0.6938, 0.1936, 0.7043, 0.2083, 0.6916, 0.2297, 0.6155, 0.4122, 0.6245, 0.388, 0.6341, 0.3992, 0.6234, 0.4219, 0.6688, 0.2378, 0.6796, 0.2147, 0.6916, 0.2297, 0.6815, 0.2527, 0.6042, 0.435, 0.6155, 0.4122, 0.6234, 0.4219, 0.6098, 0.4426, 0.6601, 0.2621, 0.6688, 0.2378, 0.6815, 0.2527, 0.673, 0.2768, 0.5891, 0.4555, 0.6042, 0.435, 0.6098, 0.4426, 0.5919, 0.4601, 0.7704, 0.1648, 0.7979, 0.1738, 0.7701, 0.1703, 0.5683, 0.4718, 0.5891, 0.4555, 0.5919, 0.4601, 0.6458, 0.3124, 0.6526, 0.2871, 0.6653, 0.3013, 0.6581, 0.3261, 0.7399, 0.1657, 0.7704, 0.1648, 0.7701, 0.1703, 0.743, 0.1762, 0.6391, 0.3378, 0.6458, 0.3124, 0.6581, 0.3261, 0.6508, 0.3509, 0.7135, 0.1764, 0.7399, 0.1657, 0.743, 0.1762, 0.7209, 0.1898, 0.6321, 0.3631, 0.6391, 0.3378, 0.6508, 0.3509, 0.6429, 0.3753, 0.6938, 0.1936, 0.7135, 0.1764, 0.7209, 0.1898, 0.7043, 0.2083, 0.6245, 0.388, 0.6321, 0.3631, 0.6429, 0.3753, 0.6341, 0.3992, 0.743, 0.1762, 0.7701, 0.1703, 0.7708, 0.1759, 0.747, 0.1862, 0.6508, 0.3509, 0.6581, 0.3261, 0.6702, 0.3406, 0.6623, 0.3649, 0.7209, 0.1898, 0.743, 0.1762, 0.747, 0.1862, 0.7284, 0.2025, 0.6429, 0.3753, 0.6508, 0.3509, 0.6623, 0.3649, 0.6537, 0.3887, 0.7043, 0.2083, 0.7209, 0.1898, 0.7284, 0.2025, 0.7141, 0.2224, 0.6341, 0.3992, 0.6429, 0.3753, 0.6537, 0.3887, 0.6436, 0.4115, 0.6916, 0.2297, 0.7043, 0.2083, 0.7141, 0.2224, 0.7029, 0.2444, 0.6234, 0.4219, 0.6341, 0.3992, 0.6436, 0.4115, 0.6311, 0.4327, 0.6815, 0.2527, 0.6916, 0.2297, 0.7029, 0.2444, 0.6935, 0.2677, 0.6098, 0.4426, 0.6234, 0.4219, 0.6311, 0.4327, 0.615, 0.4512, 0.673, 0.2768, 0.6815, 0.2527, 0.6935, 0.2677, 0.6853, 0.2918, 0.5919, 0.4601, 0.6098, 0.4426, 0.615, 0.4512, 0.594, 0.465, 0.6653, 0.3013, 0.673, 0.2768, 0.6853, 0.2918, 0.6777, 0.3162, 0.7701, 0.1703, 0.7979, 0.1738, 0.7708, 0.1759, 0.5683, 0.4718, 0.5919, 0.4601, 0.594, 0.465, 0.6311, 0.4327, 0.6436, 0.4115, 0.6532, 0.4249, 0.6387, 0.4446, 0.6935, 0.2677, 0.7029, 0.2444, 0.7138, 0.2586, 0.7052, 0.2824, 0.615, 0.4512, 0.6311, 0.4327, 0.6387, 0.4446, 0.6197, 0.4606, 0.6853, 0.2918, 0.6935, 0.2677, 0.7052, 0.2824, 0.6974, 0.3067, 0.594, 0.465, 0.615, 0.4512, 0.6197, 0.4606, 0.5955, 0.4704, 0.7708, 0.1759, 0.7979, 0.1738, 0.7724, 0.1812, 0.5683, 0.4718, 0.594, 0.465, 0.5955, 0.4704, 0.6702, 0.3406, 0.6777, 0.3162, 0.6899, 0.3312, 0.6823, 0.3556, 0.747, 0.1862, 0.7708, 0.1759, 0.7724, 0.1812, 0.7517, 0.1955, 0.6623, 0.3649, 0.6702, 0.3406, 0.6823, 0.3556, 0.674, 0.3796, 0.7284, 0.2025, 0.747, 0.1862, 0.7517, 0.1955, 0.736, 0.2142, 0.6537, 0.3887, 0.6623, 0.3649, 0.674, 0.3796, 0.6646, 0.4029, 0.7141, 0.2224, 0.7284, 0.2025, 0.736, 0.2142, 0.7237, 0.2356, 0.6436, 0.4115, 0.6537, 0.3887, 0.6646, 0.4029, 0.6532, 0.4249, 0.7029, 0.2444, 0.7141, 0.2224, 0.7237, 0.2356, 0.7138, 0.2586, 0.7724, 0.1812, 0.7979, 0.1738, 0.7746, 0.1861, 0.5683, 0.4718, 0.5955, 0.4704, 0.5961, 0.476, 0.7168, 0.2963, 0.7245, 0.2718, 0.7353, 0.2839, 0.7285, 0.3092, 0.6236, 0.4706, 0.6461, 0.4574, 0.6536, 0.4709, 0.6266, 0.4812, 0.7095, 0.3212, 0.7168, 0.2963, 0.7285, 0.3092, 0.7219, 0.3347, 0.5961, 0.476, 0.6236, 0.4706, 0.6266, 0.4812, 0.5957, 0.4815, 0.7746, 0.1861, 0.7979, 0.1738, 0.7774, 0.1906, 0.5683, 0.4718, 0.5961, 0.476, 0.5957, 0.4815, 0.6947, 0.3706, 0.7023, 0.346, 0.7151, 0.3601, 0.7076, 0.3852, 0.757, 0.2039, 0.7746, 0.1861, 0.7774, 0.1906, 0.7627, 0.2114, 0.6861, 0.3947, 0.6947, 0.3706, 0.7076, 0.3852, 0.6989, 0.4096, 0.7437, 0.225, 0.757, 0.2039, 0.7627, 0.2114, 0.7516, 0.2345, 0.6759, 0.4177, 0.6861, 0.3947, 0.6989, 0.4096, 0.6881, 0.4327, 0.7332, 0.2479, 0.7437, 0.225, 0.7516, 0.2345, 0.7428, 0.2588, 0.6631, 0.4391, 0.6759, 0.4177, 0.6881, 0.4327, 0.6736, 0.4538, 0.7245, 0.2718, 0.7332, 0.2479, 0.7428, 0.2588, 0.7353, 0.2839, 0.6461, 0.4574, 0.6631, 0.4391, 0.6736, 0.4538, 0.6536, 0.4709, 0.6989, 0.4096, 0.7076, 0.3852, 0.7215, 0.3988, 0.7129, 0.4239, 0.7516, 0.2345, 0.7627, 0.2114, 0.7687, 0.2179, 0.7598, 0.2427, 0.6881, 0.4327, 0.6989, 0.4096, 0.7129, 0.4239, 0.7016, 0.4476, 0.7428, 0.2588, 0.7516, 0.2345, 0.7598, 0.2427, 0.7526, 0.2684, 0.6736, 0.4538, 0.6881, 0.4327, 0.7016, 0.4476, 0.6854, 0.4688, 0.7353, 0.2839, 0.7428, 0.2588, 0.7526, 0.2684, 0.7463, 0.2944, 0.6536, 0.4709, 0.6736, 0.4538, 0.6854, 0.4688, 0.6612, 0.485, 0.7285, 0.3092, 0.7353, 0.2839, 0.7463, 0.2944, 0.7405, 0.3207, 0.6266, 0.4812, 0.6536, 0.4709, 0.6612, 0.485, 0.6281, 0.4921, 0.7219, 0.3347, 0.7285, 0.3092, 0.7405, 0.3207, 0.7347, 0.347, 0.5957, 0.4815, 0.6266, 0.4812, 0.6281, 0.4921, 0.594, 0.4869, 0.7151, 0.3601, 0.7219, 0.3347, 0.7347, 0.347, 0.7285, 0.3731, 0.7774, 0.1906, 0.7979, 0.1738, 0.7807, 0.1944, 0.5683, 0.4718, 0.5957, 0.4815, 0.594, 0.4869, 0.7627, 0.2114, 0.7774, 0.1906, 0.7807, 0.1944, 0.7687, 0.2179, 0.6281, 0.4921, 0.6612, 0.485, 0.6693, 0.4996, 0.6272, 0.503, 0.7347, 0.347, 0.7405, 0.3207, 0.7528, 0.3304, 0.748, 0.3575, 0.594, 0.4869, 0.6281, 0.4921, 0.6272, 0.503, 0.5907, 0.4918, 0.7807, 0.1944, 0.7979, 0.1738, 0.7842, 0.1976, 0.5683, 0.4718, 0.594, 0.4869, 0.5907, 0.4918, 0.7215, 0.3988, 0.7285, 0.3731, 0.7427, 0.3844, 0.7365, 0.411, 0.7687, 0.2179, 0.7807, 0.1944, 0.7842, 0.1976, 0.775, 0.2231, 0.7129, 0.4239, 0.7215, 0.3988, 0.7365, 0.411, 0.7285, 0.4369, 0.7598, 0.2427, 0.7687, 0.2179, 0.775, 0.2231, 0.7681, 0.2495, 0.7016, 0.4476, 0.7129, 0.4239, 0.7285, 0.4369, 0.7171, 0.4616, 0.7526, 0.2684, 0.7598, 0.2427, 0.7681, 0.2495, 0.7625, 0.2763, 0.6854, 0.4688, 0.7016, 0.4476, 0.7171, 0.4616, 0.6992, 0.4837, 0.7463, 0.2944, 0.7526, 0.2684, 0.7625, 0.2763, 0.7575, 0.3033, 0.6612, 0.485, 0.6854, 0.4688, 0.6992, 0.4837, 0.6693, 0.4996, 0.7405, 0.3207, 0.7463, 0.2944, 0.7575, 0.3033, 0.7528, 0.3304, 0.7171, 0.4616, 0.7285, 0.4369, 0.7462, 0.448, 0.7358, 0.4741, 0.7625, 0.2763, 0.7681, 0.2495, 0.7767, 0.2546, 0.7726, 0.2823, 0.6992, 0.4837, 0.7171, 0.4616, 0.7358, 0.4741, 0.7171, 0.4979, 0.7575, 0.3033, 0.7625, 0.2763, 0.7726, 0.2823, 0.769, 0.3102, 0.6693, 0.4996, 0.6992, 0.4837, 0.7171, 0.4979, 0.6786, 0.5145, 0.7528, 0.3304, 0.7575, 0.3033, 0.769, 0.3102, 0.7656, 0.338, 0.6272, 0.503, 0.6693, 0.4996, 0.6786, 0.5145, 0.6221, 0.5136, 0.748, 0.3575, 0.7528, 0.3304, 0.7656, 0.338, 0.7619, 0.3658, 0.5907, 0.4918, 0.6272, 0.503, 0.6221, 0.5136, 0.5859, 0.4959, 0.7427, 0.3844, 0.748, 0.3575, 0.7619, 0.3658, 0.7579, 0.3935, 0.7842, 0.1976, 0.7979, 0.1738, 0.788, 0.2, 0.5683, 0.4718, 0.5907, 0.4918, 0.5859, 0.4959, 0.775, 0.2231, 0.7842, 0.1976, 0.788, 0.2, 0.7815, 0.2271, 0.7285, 0.4369, 0.7365, 0.411, 0.7529, 0.421, 0.7462, 0.448, 0.7681, 0.2495, 0.775, 0.2231, 0.7815, 0.2271, 0.7767, 0.2546])
me_sphere.materials.append(mat_white)
me_sphere.use_remesh_preserve_volume = False
me_sphere.use_remesh_preserve_attributes = False
me_sphere.use_mirror_vertex_groups = False
me_sphere.update()

# ---- objects
ob_stripes = bpy.data.objects.new('stripes', me_sphere_001)
ob_sphere = bpy.data.objects.new('Sphere', me_sphere)

# ---- transforms, parenting, visibility, modifiers, constraints
ob_stripes.location = (0.0, 0.0, 0.0)
ob_stripes.scale = (0.1074, 0.1074, 0.1074)
ob_stripes.lineart.crease_threshold = 0.0
ob_sphere.location = (0.0, 0.0, 0.0)
ob_sphere.scale = (0.1074, 0.1074, 0.1074)
ob_sphere.lineart.crease_threshold = 0.0

# ---- collection membership
col_collection_1.objects.link(ob_stripes)
col_collection_1.objects.link(ob_sphere)

# ---- scene / render settings (as saved in the file)
scene.frame_start = 1; scene.frame_end = 250; scene.frame_set(1)
scene.render.engine = 'CYCLES'
scene.render.resolution_percentage = 50
scene.render.dither_intensity = 0.0
scene.cycles.use_denoising = False
scene.cycles.samples = 128
scene.cycles.sampling_pattern = 'TABULATED_SOBOL'
scene.cycles.use_adaptive_sampling = False
scene.cycles.use_light_tree = False
scene.cycles.blur_glossy = 0.0
scene.cycles.sample_clamp_indirect = 0.0
scene.view_settings.view_transform = 'Standard'
bpy.context.view_layer.update()

# ---- added for rendering (the .blend has no active camera and no usable light): camera, sun
cam_auto = bpy.data.cameras.new('AutoCamera')
cam_auto.lens = 50.0
cam_auto.sensor_width = 36.0
cam_auto.clip_end = 1000.0
ob_auto_camera = bpy.data.objects.new('AutoCamera', cam_auto)
scene.collection.objects.link(ob_auto_camera)
ob_auto_camera.location = (0.344094, -0.412912, 0.275275)
ob_auto_camera.rotation_euler = (1.09748, -7.21219e-08, 0.694738)
scene.camera = ob_auto_camera
light_auto_sun = bpy.data.lights.new('AutoSun', 'SUN')
light_auto_sun.energy = 3.0
light_auto_sun.angle = 0.0523599
ob_auto_sun = bpy.data.objects.new('AutoSun', light_auto_sun)
scene.collection.objects.link(ob_auto_sun)
ob_auto_sun.rotation_euler = (0.872665, 0.174533, 0.523599)
bpy.context.view_layer.update()
